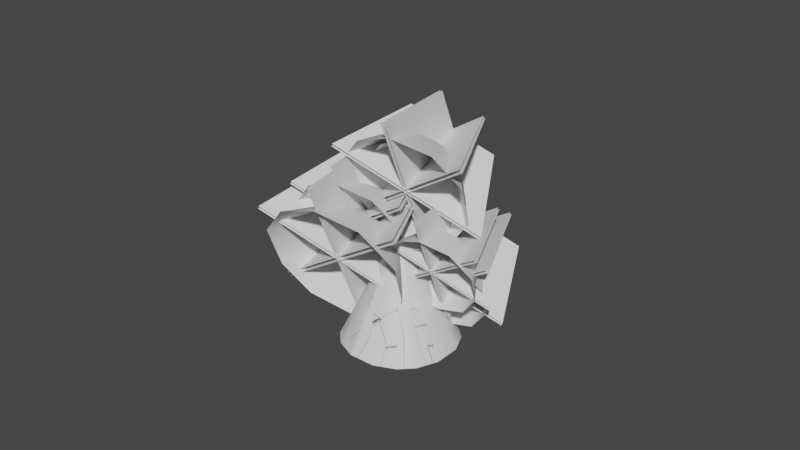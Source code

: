 # Source: fe_canopy_04_1.blend  (saved by Blender 3.0.42; exported with 4.5.12 LTS)
import bpy
from mathutils import Matrix  # noqa: F401  (used for matrix-valued properties, if any)

bpy.ops.wm.read_factory_settings(use_empty=True)
scene = bpy.context.scene
scene.name = 'Scene'

# ---- collections
col_0x07730ce8_gmdl = bpy.data.collections.new('0x07730CE8.gmdl'); scene.collection.children.link(col_0x07730ce8_gmdl)
col_0x07730ce8_gmdl_001 = bpy.data.collections.new('0x07730CE8.gmdl.001'); scene.collection.children.link(col_0x07730ce8_gmdl_001)

# ---- materials (node trees are filled in below, after node groups)
mat_mesh_5 = bpy.data.materials.new('Mesh-5')
mat_mesh_5.use_transparent_shadow = False

# ---- material node trees
mat_mesh_5.use_nodes = True; mat_mesh_5.node_tree.nodes.clear()
_N = mat_mesh_5.node_tree.nodes; _L = mat_mesh_5.node_tree.links
n0 = _N.new('ShaderNodeBsdfPrincipled'); n0.name = 'Principled BSDF'; n0.location = (10, 300)
n0.distribution = 'GGX'
n0.subsurface_method = 'RANDOM_WALK_SKIN'
n0.inputs[3].default_value = 1.45
n0.inputs[27].default_value = (0.0, 0.0, 0.0, 1.0)
n0.inputs[28].default_value = 1.0
n1 = _N.new('ShaderNodeOutputMaterial'); n1.name = 'Material Output'; n1.location = (300, 300)
_L.new(n0.outputs[0], n1.inputs[0])
n1.is_active_output = True

# ---- world
world_world = bpy.data.worlds.new('World'); scene.world = world_world
world_world.use_nodes = True; world_world.node_tree.nodes.clear()
_N = world_world.node_tree.nodes; _L = world_world.node_tree.links
n0 = _N.new('ShaderNodeOutputWorld'); n0.name = 'World Output'; n0.location = (300, 300)
n1 = _N.new('ShaderNodeBackground'); n1.name = 'Background'; n1.location = (10, 300)
n1.inputs[0].default_value = (0.05088, 0.05088, 0.05088, 1.0)
_L.new(n1.outputs[0], n0.inputs[0])
n0.is_active_output = True
world_world.color = (0.05088, 0.05088, 0.05088)
world_world.use_sun_shadow = False
world_world.sun_shadow_jitter_overblur = 0.0

# ---- meshes
me_model_0 = bpy.data.meshes.new('Model-0')
me_model_0.from_pydata([(-0.5587, 0.769, 0.0), (-0.3725, 0.5127, 0.6337), (-0.2203, 0.9156, 0.0), (-0.1469, 0.6104, 0.6337), (-0.769, 0.5587, 0.0), (-0.5127, 0.3725, 0.6337), (-0.9156, 0.2203, 0.0), (-0.6104, 0.1469, 0.6337), (-0.769, -0.5587, 0.0), (-0.5127, -0.3725, 0.6337), (-0.9156, -0.2203, 0.0), (-0.6104, -0.1469, 0.6337), (-0.5587, -0.769, 0.0), (-0.3725, -0.5127, 0.6337), (-0.2203, -0.9156, 0.0), (-0.1469, -0.6104, 0.6337), (0.5587, -0.769, 0.0), (0.3725, -0.5127, 0.6337), (0.2203, -0.9156, 0.0), (0.1469, -0.6104, 0.6337), (0.769, -0.5587, 0.0), (0.5127, -0.3725, 0.6337), (0.9156, -0.2203, 0.0), (0.6104, -0.1469, 0.6337), (0.769, 0.5587, 0.0), (0.5127, 0.3725, 0.6337), (0.9156, 0.2203, 0.0), (0.6104, 0.1469, 0.6337), (0.5587, 0.769, 0.0), (0.3725, 0.5127, 0.6337), (0.2203, 0.9156, 0.0), (0.1469, 0.6104, 0.6337), (-0.1862, 0.2563, 1.267), (-0.07344, 0.3052, 1.267), (-0.2563, 0.1862, 1.267), (-0.3052, 0.07343, 1.267), (-0.2563, -0.1862, 1.267), (-0.3052, -0.07343, 1.267), (-0.1862, -0.2563, 1.267), (-0.07343, -0.3052, 1.267), (0.1862, -0.2563, 1.267), (0.07343, -0.3052, 1.267), (0.2563, -0.1862, 1.267), (0.3052, -0.07343, 1.267), (0.2563, 0.1862, 1.267), (0.3052, 0.07344, 1.267), (0.1862, 0.2563, 1.267), (0.07343, 0.3052, 1.267), (-0.2203, 0.9156, 0.0), (0.2203, 0.9156, 0.0), (-0.5587, 0.769, 0.0), (0.5587, 0.769, 0.0), (0.769, 0.5587, 0.0), (0.9156, 0.2203, 0.0), (0.9156, -0.2203, 0.0), (0.769, -0.5587, 0.0), (0.5587, -0.769, 0.0), (0.2203, -0.9156, 0.0), (-0.2203, -0.9156, 0.0), (-0.5587, -0.769, 0.0), (-0.769, -0.5587, 0.0), (-0.9156, -0.2203, 0.0), (-0.769, 0.5587, 0.0), (-0.9156, 0.2203, 0.0), (-0.07344, 0.3052, 1.267), (-0.1862, 0.2563, 1.267), (-1.907e-06, 0.0, 1.901), (-0.2563, 0.1862, 1.267), (-0.3052, 0.07343, 1.267), (-0.3052, -0.07343, 1.267), (-0.2563, -0.1862, 1.267), (-0.1862, -0.2563, 1.267), (-0.07343, -0.3052, 1.267), (0.07343, -0.3052, 1.267), (0.1862, -0.2563, 1.267), (0.2563, -0.1862, 1.267), (0.3052, -0.07343, 1.267), (0.3052, 0.07344, 1.267), (0.2563, 0.1862, 1.267), (0.1862, 0.2563, 1.267), (0.07343, 0.3052, 1.267), (-0.3052, -0.07343, 1.267), (-0.2203, 0.9156, 0.0), (-0.1469, 0.6104, 0.6337), (-0.07344, 0.3052, 1.267)], [], [(0, 1, 2), (2, 1, 3), (0, 4, 1), (4, 5, 1), (4, 6, 5), (6, 7, 5), (8, 9, 10), (10, 9, 11), (8, 12, 9), (12, 13, 9), (12, 14, 13), (14, 15, 13), (16, 17, 18), (18, 17, 19), (16, 20, 17), (20, 21, 17), (20, 22, 21), (22, 23, 21), (24, 25, 26), (26, 25, 27), (24, 28, 25), (28, 29, 25), (28, 30, 29), (30, 31, 29), (1, 32, 3), (3, 32, 33), (1, 5, 32), (5, 34, 32), (5, 7, 34), (7, 35, 34), (9, 36, 11), (11, 36, 37), (9, 13, 36), (13, 38, 36), (13, 15, 38), (15, 39, 38), (17, 40, 19), (19, 40, 41), (17, 21, 40), (21, 42, 40), (21, 23, 42), (23, 43, 42), (25, 44, 27), (27, 44, 45), (25, 29, 44), (29, 46, 44), (29, 31, 46), (31, 47, 46), (48, 49, 50), (49, 51, 50), (51, 52, 50), (52, 53, 50), (53, 54, 50), (54, 55, 50), (55, 56, 50), (56, 57, 50), (57, 58, 50), (58, 59, 50), (59, 60, 50), (60, 61, 50), (50, 61, 62), (61, 63, 62), (64, 65, 66), (65, 67, 66), (67, 68, 66), (69, 70, 66), (70, 71, 66), (71, 72, 66), (73, 74, 66), (74, 75, 66), (75, 76, 66), (77, 78, 66), (78, 79, 66), (79, 80, 66), (6, 10, 7), (11, 7, 10), (7, 11, 35), (37, 35, 11), (66, 68, 81), (30, 82, 31), (83, 31, 82), (31, 83, 47), (84, 47, 83), (66, 80, 64), (22, 26, 23), (27, 23, 26), (23, 27, 43), (45, 43, 27), (66, 76, 77), (14, 18, 15), (19, 15, 18), (15, 19, 39), (41, 39, 19), (66, 72, 73)])
me_model_0.polygons.foreach_set('use_smooth', [True] * 94)
_uv = me_model_0.uv_layers.new(name='UVMap')
_uv.uv.foreach_set('vector', [0.1887, 0.0001559, 0.1887, 0.4942, 0.0001736, 0.0001297, 0.0001736, 0.0001297, 0.1887, 0.4942, 0.0001427, 0.4942, 0.1887, 0.0001559, 0.3389, 0.0001721, 0.1887, 0.4942, 0.3389, 0.0001721, 0.3389, 0.4942, 0.1887, 0.4942, 0.3389, 0.0001721, 0.5264, 0.0001835, 0.3389, 0.4942, 0.5264, 0.0001835, 0.5264, 0.4942, 0.3389, 0.4942, 0.9397, 0.0001722, 0.9397, 0.4942, 0.7522, 0.0001835, 0.7522, 0.0001835, 0.9397, 0.4942, 0.7522, 0.4942, 0.9397, 0.0001722, 1.09, 0.000156, 0.9397, 0.4942, 1.09, 0.000156, 1.09, 0.4942, 0.9397, 0.4942, 1.09, 0.000156, 1.277, 0.0001298, 1.09, 0.4942, 1.277, 0.0001298, 1.277, 0.4942, 1.09, 0.4942, 1.691, 6.965e-05, 1.691, 0.4941, 1.503, 9.581e-05, 1.503, 9.581e-05, 1.691, 0.4941, 1.503, 0.4942, 1.691, 6.965e-05, 1.841, 5.342e-05, 1.691, 0.4941, 1.841, 5.342e-05, 1.841, 0.4941, 1.691, 0.4941, 1.841, 5.342e-05, 2.028, 4.208e-05, 1.841, 0.4941, 2.028, 4.208e-05, 2.028, 0.4941, 1.841, 0.4941, 2.442, 5.338e-05, 2.442, 0.4941, 2.254, 4.208e-05, 2.254, 4.208e-05, 2.442, 0.4941, 2.254, 0.4941, 2.442, 5.338e-05, 2.592, 6.96e-05, 2.442, 0.4941, 2.592, 6.96e-05, 2.592, 0.4941, 2.442, 0.4941, 2.592, 6.96e-05, 2.779, 9.573e-05, 2.592, 0.4941, 2.779, 9.573e-05, 2.779, 0.4942, 2.592, 0.4941, 0.1887, 0.4942, 0.1886, 0.9885, 0.0001427, 0.4942, 0.0001427, 0.4942, 0.1886, 0.9885, 5.406e-05, 0.9885, 0.1887, 0.4942, 0.3389, 0.4942, 0.1886, 0.9885, 0.3389, 0.4942, 0.3388, 0.9885, 0.1886, 0.9885, 0.3389, 0.4942, 0.5264, 0.4942, 0.3388, 0.9885, 0.5264, 0.4942, 0.5264, 0.9885, 0.3388, 0.9885, 0.9397, 0.4942, 0.9398, 0.9885, 0.7522, 0.4942, 0.7522, 0.4942, 0.9398, 0.9885, 0.7522, 0.9885, 0.9397, 0.4942, 1.09, 0.4942, 0.9398, 0.9885, 1.09, 0.4942, 1.09, 0.9885, 0.9398, 0.9885, 1.09, 0.4942, 1.277, 0.4942, 1.09, 0.9885, 1.277, 0.4942, 1.277, 0.9885, 1.09, 0.9885, 1.691, 0.4941, 1.691, 0.9885, 1.503, 0.4942, 1.503, 0.4942, 1.691, 0.9885, 1.503, 0.9885, 1.691, 0.4941, 1.841, 0.4941, 1.691, 0.9885, 1.841, 0.4941, 1.841, 0.9885, 1.691, 0.9885, 1.841, 0.4941, 2.028, 0.4941, 1.841, 0.9885, 2.028, 0.4941, 2.028, 0.9885, 1.841, 0.9885, 2.442, 0.4941, 2.442, 0.9885, 2.254, 0.4941, 2.254, 0.4941, 2.442, 0.9885, 2.254, 0.9885, 2.442, 0.4941, 2.592, 0.4941, 2.442, 0.9885, 2.592, 0.4941, 2.592, 0.9885, 2.442, 0.9885, 2.592, 0.4941, 2.779, 0.4942, 2.592, 0.9885, 2.779, 0.4942, 2.779, 0.9885, 2.592, 0.9885, 0.9533, 0.02894, 0.8835, 0.02892, 0.0815, 0.02896, 0.8835, 0.02892, 0.8254, 0.02891, 0.0815, 0.02896, 0.8254, 0.02891, 0.7789, 0.0289, 0.0815, 0.02896, 0.7789, 0.0289, 0.7209, 0.02889, 0.0815, 0.02896, 0.7209, 0.02889, 0.651, 0.02889, 0.0815, 0.02896, 0.651, 0.02889, 0.5929, 0.0289, 0.0815, 0.02896, 0.5929, 0.0289, 0.5464, 0.02891, 0.0815, 0.02896, 0.5464, 0.02891, 0.4884, 0.02892, 0.0815, 0.02896, 0.4884, 0.02892, 0.4185, 0.02894, 0.0815, 0.02896, 0.4185, 0.02894, 0.3604, 0.02896, 0.0815, 0.02896, 0.3604, 0.02896, 0.314, 0.02897, 0.0815, 0.02896, 0.314, 0.02897, 0.2559, 0.02897, 0.0815, 0.02896, 0.0815, 0.02896, 0.2559, 0.02897, 0.128, 0.02897, 0.2559, 0.02897, 0.186, 0.02897, 0.128, 0.02897, 2.243, 0.9662, 2.429, 0.9662, 1.441, 1.743, 2.429, 0.9662, 2.578, 0.9662, 1.441, 1.743, 2.578, 0.9662, 2.764, 0.9662, 1.441, 1.743, 0.008503, 0.9662, 0.1945, 0.9662, 1.441, 1.743, 0.1945, 0.9662, 0.3434, 0.9662, 1.441, 1.743, 0.3434, 0.9662, 0.5294, 0.9662, 1.441, 1.743, 0.7533, 0.9662, 0.9393, 0.9661, 1.441, 1.743, 0.9393, 0.9661, 1.088, 0.9661, 1.441, 1.743, 1.088, 0.9661, 1.274, 0.9661, 1.441, 1.743, 1.498, 0.9661, 1.684, 0.9661, 1.441, 1.743, 1.684, 0.9661, 1.833, 0.9661, 1.441, 1.743, 1.833, 0.9661, 2.019, 0.9662, 1.441, 1.743, 0.5264, 0.0001835, 0.7522, 0.0001835, 0.5264, 0.4942, 0.7522, 0.4942, 0.5264, 0.4942, 0.7522, 0.0001835, 0.5264, 0.4942, 0.7522, 0.4942, 0.5264, 0.9885, 0.7522, 0.9885, 0.5264, 0.9885, 0.7522, 0.4942, 1.441, 1.743, 2.764, 0.9662, 2.988, 0.9662, 2.779, 9.573e-05, 3.0, 0.0001297, 2.779, 0.4942, 3.0, 0.4942, 2.779, 0.4942, 3.0, 0.0001297, 2.779, 0.4942, 3.0, 0.4942, 2.779, 0.9885, 3.0, 0.9885, 2.779, 0.9885, 3.0, 0.4942, 1.441, 1.743, 2.019, 0.9662, 2.243, 0.9662, 2.028, 4.208e-05, 2.254, 4.208e-05, 2.028, 0.4941, 2.254, 0.4941, 2.028, 0.4941, 2.254, 4.208e-05, 2.028, 0.4941, 2.254, 0.4941, 2.028, 0.9885, 2.254, 0.9885, 2.028, 0.9885, 2.254, 0.4941, 1.441, 1.743, 1.274, 0.9661, 1.498, 0.9661, 1.277, 0.0001298, 1.503, 9.581e-05, 1.277, 0.4942, 1.503, 0.4942, 1.277, 0.4942, 1.503, 9.581e-05, 1.277, 0.4942, 1.503, 0.4942, 1.277, 0.9885, 1.503, 0.9885, 1.277, 0.9885, 1.503, 0.4942, 1.441, 1.743, 0.5294, 0.9662, 0.7533, 0.9662])
me_model_0.materials.append(mat_mesh_5)
me_model_0.use_remesh_fix_poles = True
me_model_0.use_remesh_preserve_attributes = False
me_model_0.update()
me_0x07730ce8_gmdl = bpy.data.meshes.new('0x07730CE8.gmdl')
me_0x07730ce8_gmdl.from_pydata([(0.5043, 0.548, 0.4781), (0.5315, 0.6142, 0.3865), (0.2625, 0.3925, 0.1357), (0.2242, 0.2526, 0.2304), (0.6706, 0.5257, 0.3606), (0.5902, 0.4577, 0.4713), (0.3681, 0.2476, 0.1563), (0.2162, 0.9918, 1.213), (0.1709, 0.9548, 1.217), (0.2096, 0.9562, 1.238), (1.574, 0.4068, 0.9412), (1.568, 0.49, 0.9455), (1.526, 0.451, 0.9806), (1.508, 1.816, 1.803), (1.467, 1.836, 1.796), (1.478, 1.804, 1.82), (-0.1235, -0.1417, -0.08939), (-0.08532, -0.04068, 0.08877), (-0.08929, 0.06145, -0.1205), (0.5315, 0.6142, 0.3865), (0.8329, 0.9934, 0.5599), (0.9421, 0.8758, 0.5509), (0.6706, 0.5257, 0.3606), (0.8548, 0.8836, 0.6561), (0.6646, 0.5362, 0.5827), (0.07789, -0.09231, -0.06911), (0.5043, 0.548, 0.4781), (0.287, 0.6892, 0.6601), (0.3871, 0.7694, 0.6523), (0.5043, 0.548, 0.4781), (0.3885, 0.6732, 0.7288), (0.9745, 0.3214, 0.567), (1.014, 0.428, 0.5153), (0.9948, 0.4277, 0.6235), (1.014, 0.428, 0.5153), (0.9745, 0.3214, 0.567), (0.5902, 0.4577, 0.4713), (1.196, 1.449, 0.87), (1.31, 1.341, 0.891), (1.201, 1.336, 0.9687), (0.1891, 0.8495, 0.9009), (0.2854, 0.9281, 0.8927), (0.287, 0.6892, 0.6601), (0.2712, 0.8523, 0.9462), (0.2854, 0.9281, 0.8927), (1.358, 0.4396, 0.6613), (1.352, 0.3378, 0.7209), (1.314, 0.4332, 0.742), (1.352, 0.3378, 0.7209), (1.374, 1.697, 1.237), (1.479, 1.643, 1.256), (1.401, 1.615, 1.298), (0.1891, 0.8495, 0.9009), (1.314, 0.4332, 0.742), (-0.08929, 0.06145, -0.1205), (0.2326, 1.499, 1.132), (0.554, 1.338, 1.097), (0.2101, 0.9385, 1.459), (0.4757, 0.4616, 1.001), (0.1614, 0.3795, 1.007), (-0.1697, 0.51, 1.04), (-0.3536, 0.7965, 1.081), (-0.1283, 1.419, 1.142), (-0.3415, 1.153, 1.122), (0.7368, 1.053, 1.055), (0.7084, 0.7185, 1.018), (0.2136, 0.9354, 1.517), (-0.1796, 0.4946, 1.097), (0.151, 0.348, 1.055), (-0.3518, 1.153, 1.176), (-0.3631, 0.7973, 1.148), (0.5428, 1.338, 1.138), (0.7255, 1.053, 1.095), (-0.1396, 1.42, 1.183), (0.2214, 1.499, 1.172), (0.6972, 0.7188, 1.058), (0.4649, 0.4459, 1.045), (-0.365, 0.3444, 0.502), (0.1264, 0.1243, 0.4506), (0.9683, 0.646, 0.4674), (0.5941, 0.2403, 0.4408), (0.7307, 1.599, 0.5922), (0.9824, 1.163, 0.5273), (-0.3028, 1.715, 0.6599), (0.2394, 1.85, 0.6457), (-0.6207, 1.296, 0.6257), (-0.6663, 0.766, 0.5654), (-0.3028, 1.715, 0.6599), (-0.6207, 1.296, 0.6257), (0.2394, 1.85, 0.6457), (0.7307, 1.599, 0.5922), (0.9824, 1.163, 0.5273), (0.9683, 0.646, 0.4674), (0.5941, 0.2403, 0.4408), (0.1264, 0.1243, 0.4506), (-0.6663, 0.766, 0.5654), (-0.365, 0.3444, 0.502), (0.7483, 1.438, 1.98), (0.9624, 1.892, 0.6543), (-0.6594, 0.1599, 0.5706), (-0.2728, 0.3477, 1.927), (0.7738, 1.414, 1.977), (-0.247, 0.3238, 1.924), (-0.6184, 0.1219, 0.5649), (1.003, 1.854, 0.6485), (0.04185, 1.595, 2.033), (-0.1292, 2.147, 0.7371), (0.4507, -0.1412, 0.482), (0.4067, 0.1548, 1.872), (0.07564, 1.604, 2.032), (0.441, 0.1636, 1.872), (0.5051, -0.1271, 0.4811), (-0.07479, 2.161, 0.7361), (-0.4524, 1.011, 2.004), (-0.9274, 1.242, 0.6946), (1.289, 0.7454, 0.5207), (0.9431, 0.6985, 1.895), (-0.4446, 1.045, 2.007), (0.9509, 0.7329, 1.898), (1.302, 0.8, 0.5257), (-0.915, 1.297, 0.6996), (1.556, 2.267, 1.689), (1.845, 2.122, 1.658), (1.452, 1.767, 1.905), (1.774, 1.334, 1.571), (1.492, 1.26, 1.577), (1.194, 1.377, 1.606), (1.028, 1.635, 1.643), (1.231, 2.196, 1.698), (1.039, 1.956, 1.68), (2.009, 1.866, 1.619), (1.984, 1.565, 1.586), (1.455, 1.764, 1.952), (1.185, 1.363, 1.657), (1.482, 1.231, 1.62), (1.03, 1.956, 1.728), (1.02, 1.636, 1.703), (1.835, 2.122, 1.694), (1.999, 1.866, 1.656), (1.221, 2.196, 1.735), (1.545, 2.267, 1.725), (1.974, 1.565, 1.622), (1.765, 1.32, 1.611), (0.9263, 1.204, 1.177), (1.399, 0.9924, 1.128), (2.209, 1.494, 1.144), (1.849, 1.104, 1.119), (1.98, 2.411, 1.264), (2.222, 1.991, 1.202), (0.9862, 2.523, 1.329), (1.508, 2.653, 1.316), (0.6804, 2.119, 1.296), (0.6365, 1.61, 1.238), (0.9862, 2.523, 1.329), (0.6804, 2.119, 1.296), (1.508, 2.653, 1.316), (1.98, 2.411, 1.264), (2.222, 1.991, 1.202), (2.209, 1.494, 1.144), (1.849, 1.104, 1.119), (1.399, 0.9924, 1.128), (0.6365, 1.61, 1.238), (0.9263, 1.204, 1.177), (1.885, 2.169, 2.325), (2.116, 2.602, 1.253), (0.6918, 1.081, 1.179), (1.062, 1.29, 2.282), (1.906, 2.15, 2.322), (1.083, 1.271, 2.28), (0.7279, 1.048, 1.174), (2.152, 2.569, 1.248), (1.316, 2.296, 2.367), (1.158, 2.826, 1.326), (1.667, 0.8165, 1.102), (1.61, 1.135, 2.238), (1.343, 2.303, 2.367), (1.638, 1.142, 2.238), (1.715, 0.8289, 1.101), (1.205, 2.839, 1.325), (0.9177, 1.825, 2.344), (0.4564, 2.032, 1.288), (2.403, 1.595, 1.136), (2.042, 1.573, 2.256), (0.924, 1.853, 2.347), (2.049, 1.601, 2.259), (2.414, 1.643, 1.14), (0.4674, 2.08, 1.293), (1.556, 1.264, 0.5256), (2.014, 1.034, 0.4764), (1.568, 0.5146, 1.068), (1.902, -0.2153, 0.3387), (1.454, -0.3324, 0.3479), (0.982, -0.1463, 0.394), (0.7197, 0.2623, 0.4534), (1.041, 1.15, 0.5405), (0.737, 0.7704, 0.5113), (2.275, 0.6277, 0.4156), (2.234, 0.151, 0.3627), (1.572, 0.5108, 1.141), (0.9679, -0.1682, 0.4758), (1.439, -0.3774, 0.4161), (0.7223, 0.7711, 0.5878), (0.7063, 0.2633, 0.5488), (1.998, 1.034, 0.534), (2.258, 0.6281, 0.4732), (1.025, 1.151, 0.5981), (1.54, 1.264, 0.5832), (2.218, 0.1514, 0.4202), (1.887, -0.2377, 0.4016), (0.7778, -0.322, -0.1631), (1.462, -0.6285, -0.2347), (2.635, 0.09809, -0.2114), (2.113, -0.467, -0.2483), (2.304, 1.425, -0.03744), (2.654, 0.8176, -0.1279), (0.8645, 1.587, 0.05676), (1.619, 1.775, 0.03705), (0.4218, 1.003, 0.009121), (0.3582, 0.2653, -0.07479), (0.8645, 1.587, 0.05676), (0.4218, 1.003, 0.009121), (1.619, 1.775, 0.03706), (2.304, 1.425, -0.03744), (2.654, 0.8176, -0.1279), (2.635, 0.09809, -0.2114), (2.113, -0.467, -0.2483), (1.462, -0.6285, -0.2347), (0.3582, 0.2653, -0.07479), (0.7778, -0.322, -0.1631), (2.243, 1.141, 1.721), (2.531, 1.732, 0.05848), (0.4593, -0.4795, -0.04836), (0.962, -0.2267, 1.655), (2.275, 1.112, 1.717), (0.9944, -0.2567, 1.651), (0.5117, -0.528, -0.05566), (2.583, 1.684, 0.05118), (1.357, 1.339, 1.788), (1.136, 2.058, 0.1642), (1.877, -0.864, -0.1615), (1.815, -0.4688, 1.586), (1.399, 1.35, 1.787), (1.858, -0.4577, 1.585), (1.946, -0.8461, -0.1627), (1.206, 2.076, 0.163), (0.7367, 0.6062, 1.752), (0.1169, 0.9029, 0.11), (2.948, 0.2683, -0.1121), (2.488, 0.2135, 1.614), (0.7465, 0.6488, 1.756), (2.498, 0.2566, 1.618), (2.964, 0.3379, -0.1057), (0.1329, 0.9725, 0.1164)], [], [(3, 0, 2), (0, 1, 2), (4, 5, 6), (6, 2, 4), (1, 4, 2), (7, 8, 9), (10, 11, 12), (13, 14, 15), (16, 17, 18), (19, 20, 22), (20, 21, 22), (22, 21, 24), (21, 23, 24), (19, 24, 20), (24, 23, 20), (16, 18, 25), (16, 25, 17), (28, 19, 27), (19, 26, 27), (24, 30, 29), (29, 30, 27), (19, 28, 24), (28, 30, 24), (31, 22, 32), (22, 24, 34), (24, 33, 34), (36, 35, 24), (35, 33, 24), (38, 21, 37), (21, 20, 37), (37, 20, 39), (20, 23, 39), (21, 38, 23), (38, 39, 23), (27, 40, 28), (28, 40, 41), (30, 43, 42), (42, 43, 40), (28, 44, 30), (44, 43, 30), (31, 32, 46), (32, 45, 46), (32, 33, 45), (33, 47, 45), (31, 48, 33), (48, 47, 33), (38, 37, 50), (37, 49, 50), (37, 39, 49), (39, 51, 49), (50, 51, 38), (38, 51, 39), (41, 40, 7), (40, 8, 7), (43, 9, 52), (52, 9, 8), (43, 44, 9), (44, 7, 9), (45, 11, 46), (46, 11, 10), (45, 47, 11), (47, 12, 11), (46, 10, 53), (10, 12, 53), (50, 49, 13), (49, 14, 13), (49, 51, 14), (51, 15, 14), (51, 50, 15), (50, 13, 15), (2, 18, 3), (3, 18, 17), (6, 3, 25), (3, 17, 25), (2, 6, 54), (6, 25, 54), (3, 5, 0), (36, 24, 26), (36, 22, 31), (6, 5, 3), (55, 56, 57), (57, 58, 59), (60, 61, 57), (62, 57, 63), (57, 64, 65), (66, 67, 68), (69, 70, 66), (71, 66, 72), (73, 66, 74), (75, 66, 76), (78, 68, 77), (67, 77, 68), (80, 79, 76), (79, 75, 76), (82, 81, 72), (81, 71, 72), (84, 83, 74), (83, 73, 74), (86, 70, 85), (85, 70, 69), (88, 87, 63), (87, 62, 63), (89, 90, 55), (90, 56, 55), (92, 65, 91), (65, 64, 91), (94, 59, 93), (59, 58, 93), (96, 95, 60), (95, 61, 60), (74, 66, 71), (81, 84, 71), (84, 74, 71), (62, 55, 57), (87, 89, 62), (89, 55, 62), (73, 69, 66), (85, 69, 83), (83, 69, 73), (63, 57, 61), (95, 88, 61), (88, 63, 61), (66, 70, 67), (77, 67, 86), (70, 86, 67), (59, 60, 57), (96, 60, 94), (60, 59, 94), (76, 66, 68), (80, 76, 78), (76, 68, 78), (72, 66, 75), (79, 82, 75), (82, 72, 75), (57, 65, 58), (93, 58, 92), (58, 65, 92), (57, 56, 64), (91, 64, 90), (64, 56, 90), (97, 98, 100), (98, 99, 100), (101, 102, 104), (102, 103, 104), (105, 106, 108), (106, 107, 108), (109, 110, 112), (110, 111, 112), (113, 114, 116), (114, 115, 116), (117, 118, 120), (118, 119, 120), (121, 122, 123), (123, 124, 125), (126, 127, 123), (128, 123, 129), (123, 130, 131), (132, 133, 134), (135, 136, 132), (137, 132, 138), (139, 132, 140), (141, 132, 142), (144, 134, 143), (133, 143, 134), (145, 141, 146), (141, 142, 146), (148, 147, 138), (147, 137, 138), (150, 149, 140), (149, 139, 140), (152, 136, 151), (151, 136, 135), (154, 153, 129), (153, 128, 129), (156, 122, 155), (155, 122, 121), (158, 131, 157), (131, 130, 157), (160, 125, 159), (125, 124, 159), (162, 161, 126), (161, 127, 126), (140, 132, 137), (147, 150, 137), (150, 140, 137), (128, 121, 123), (153, 155, 128), (155, 121, 128), (139, 135, 132), (151, 135, 149), (149, 135, 139), (129, 123, 127), (161, 154, 127), (154, 129, 127), (132, 136, 133), (143, 133, 152), (136, 152, 133), (125, 126, 123), (160, 162, 125), (162, 126, 125), (142, 132, 134), (146, 142, 144), (142, 134, 144), (138, 132, 141), (145, 148, 141), (148, 138, 141), (123, 131, 124), (159, 124, 158), (124, 131, 158), (123, 122, 130), (157, 130, 156), (130, 122, 156), (163, 164, 166), (164, 165, 166), (167, 168, 170), (168, 169, 170), (171, 172, 174), (172, 173, 174), (175, 176, 178), (176, 177, 178), (179, 180, 182), (180, 181, 182), (183, 184, 186), (184, 185, 186), (187, 188, 189), (189, 190, 191), (192, 193, 189), (194, 189, 195), (189, 196, 197), (198, 199, 200), (201, 202, 198), (203, 198, 204), (205, 198, 206), (207, 198, 208), (210, 200, 209), (199, 209, 200), (211, 207, 212), (207, 208, 212), (214, 213, 204), (213, 203, 204), (216, 215, 206), (215, 205, 206), (218, 202, 217), (217, 202, 201), (220, 219, 195), (219, 194, 195), (222, 188, 221), (221, 188, 187), (224, 197, 223), (197, 196, 223), (226, 191, 225), (191, 190, 225), (228, 227, 192), (227, 193, 192), (206, 198, 203), (213, 216, 203), (216, 206, 203), (194, 187, 189), (219, 221, 194), (221, 187, 194), (205, 201, 198), (217, 201, 215), (215, 201, 205), (195, 189, 193), (227, 220, 193), (220, 195, 193), (198, 202, 199), (209, 199, 218), (202, 218, 199), (191, 192, 189), (226, 228, 191), (228, 192, 191), (208, 198, 200), (212, 208, 210), (208, 200, 210), (204, 198, 207), (211, 214, 207), (214, 204, 207), (189, 197, 190), (225, 190, 224), (190, 197, 224), (189, 188, 196), (223, 196, 222), (196, 188, 222), (229, 230, 232), (230, 231, 232), (233, 234, 236), (234, 235, 236), (237, 238, 240), (238, 239, 240), (241, 242, 244), (242, 243, 244), (245, 246, 248), (246, 247, 248), (249, 250, 252), (250, 251, 252)])
me_0x07730ce8_gmdl.polygons.foreach_set('use_smooth', [True] * 296)
_uv = me_0x07730ce8_gmdl.uv_layers.new(name='UVMap')
_uv.uv.foreach_set('vector', [0.1154, -0.8363, 0.1225, -0.8558, 0.1241, -0.8334, 0.1225, -0.8558, 0.1311, -0.8549, 0.1241, -0.8334, 0.128, -0.8555, 0.1261, -0.8556, 0.1214, -0.8349, 0.1214, -0.8349, 0.1241, -0.8334, 0.128, -0.8555, 0.1311, -0.8549, 0.128, -0.8555, 0.1241, -0.8334, 0.07082, -0.8433, 0.06971, -0.841, 0.06942, -0.8427, 0.06008, -0.8317, 0.06111, -0.8339, 0.06012, -0.8343, 0.107, -0.9269, 0.1081, -0.9275, 0.106, -0.9269, 0.09398, -0.8101, 0.09602, -0.821, 0.1039, -0.811, 0.1023, -0.8338, 0.1098, -0.8592, 0.09971, -0.8319, 0.1098, -0.8592, 0.1084, -0.8571, 0.09971, -0.8319, 0.09971, -0.8319, 0.1084, -0.8571, 0.09374, -0.837, 0.1084, -0.8571, 0.1048, -0.8577, 0.09374, -0.837, 0.1023, -0.8338, 0.09374, -0.837, 0.1098, -0.8592, 0.09374, -0.837, 0.1048, -0.8577, 0.1098, -0.8592, 0.09398, -0.8101, 0.1039, -0.811, 0.1023, -0.8151, 0.09398, -0.8101, 0.1023, -0.8151, 0.09602, -0.821, 0.09115, -0.8362, 0.1023, -0.8338, 0.08886, -0.8315, 0.1023, -0.8338, 0.09586, -0.828, 0.08886, -0.8315, 0.09374, -0.837, 0.08752, -0.8355, 0.09586, -0.828, 0.09586, -0.828, 0.08752, -0.8355, 0.08886, -0.8315, 0.1023, -0.8338, 0.09115, -0.8362, 0.09374, -0.837, 0.09115, -0.8362, 0.08752, -0.8355, 0.09374, -0.837, 0.08249, -0.8265, 0.09971, -0.8319, 0.08353, -0.8303, 0.09971, -0.8319, 0.09374, -0.837, 0.08353, -0.8303, 0.09374, -0.837, 0.08175, -0.8306, 0.08353, -0.8303, 0.09839, -0.8306, 0.08249, -0.8265, 0.09374, -0.837, 0.08249, -0.8265, 0.08175, -0.8306, 0.09374, -0.837, 0.1097, -0.8872, 0.1084, -0.8571, 0.1119, -0.8888, 0.1084, -0.8571, 0.1098, -0.8592, 0.1119, -0.8888, 0.1119, -0.8888, 0.1098, -0.8592, 0.1074, -0.8873, 0.1098, -0.8592, 0.1048, -0.8577, 0.1074, -0.8873, 0.1084, -0.8571, 0.1097, -0.8872, 0.1048, -0.8577, 0.1097, -0.8872, 0.1074, -0.8873, 0.1048, -0.8577, 0.08886, -0.8315, 0.07914, -0.8358, 0.09115, -0.8362, 0.09115, -0.8362, 0.07914, -0.8358, 0.08102, -0.8396, 0.08752, -0.8355, 0.07866, -0.8387, 0.08886, -0.8315, 0.08886, -0.8315, 0.07866, -0.8387, 0.07914, -0.8358, 0.09115, -0.8362, 0.08102, -0.8396, 0.08752, -0.8355, 0.08102, -0.8396, 0.07866, -0.8387, 0.08752, -0.8355, 0.08249, -0.8265, 0.08353, -0.8303, 0.07005, -0.8273, 0.08353, -0.8303, 0.07158, -0.8305, 0.07005, -0.8273, 0.08353, -0.8303, 0.08175, -0.8306, 0.07158, -0.8305, 0.08175, -0.8306, 0.07015, -0.8309, 0.07158, -0.8305, 0.08249, -0.8265, 0.07005, -0.8273, 0.08175, -0.8306, 0.07005, -0.8273, 0.07015, -0.8309, 0.08175, -0.8306, 0.1097, -0.8872, 0.1119, -0.8888, 0.1092, -0.9091, 0.1119, -0.8888, 0.111, -0.9102, 0.1092, -0.9091, 0.1119, -0.8888, 0.1074, -0.8873, 0.111, -0.9102, 0.1074, -0.8873, 0.1077, -0.9092, 0.111, -0.9102, 0.1092, -0.9091, 0.1077, -0.9092, 0.1097, -0.8872, 0.1097, -0.8872, 0.1077, -0.9092, 0.1074, -0.8873, 0.08102, -0.8396, 0.07914, -0.8358, 0.07082, -0.8433, 0.07914, -0.8358, 0.06971, -0.841, 0.07082, -0.8433, 0.07866, -0.8387, 0.06942, -0.8427, 0.07914, -0.8358, 0.07914, -0.8358, 0.06942, -0.8427, 0.06971, -0.841, 0.07866, -0.8387, 0.08102, -0.8396, 0.06942, -0.8427, 0.08102, -0.8396, 0.07082, -0.8433, 0.06942, -0.8427, 0.07158, -0.8305, 0.06111, -0.8339, 0.07005, -0.8273, 0.07005, -0.8273, 0.06111, -0.8339, 0.06008, -0.8317, 0.07158, -0.8305, 0.07015, -0.8309, 0.06111, -0.8339, 0.07015, -0.8309, 0.06012, -0.8343, 0.06111, -0.8339, 0.07005, -0.8273, 0.06008, -0.8317, 0.07015, -0.8309, 0.06008, -0.8317, 0.06012, -0.8343, 0.07015, -0.8309, 0.1092, -0.9091, 0.111, -0.9102, 0.107, -0.9269, 0.111, -0.9102, 0.1081, -0.9275, 0.107, -0.9269, 0.111, -0.9102, 0.1077, -0.9092, 0.1081, -0.9275, 0.1077, -0.9092, 0.106, -0.9269, 0.1081, -0.9275, 0.1077, -0.9092, 0.1092, -0.9091, 0.106, -0.9269, 0.1092, -0.9091, 0.107, -0.9269, 0.106, -0.9269, 0.1241, -0.8334, 0.1039, -0.811, 0.1154, -0.8363, 0.1154, -0.8363, 0.1039, -0.811, 0.09602, -0.821, 0.1214, -0.8349, 0.1154, -0.8363, 0.1023, -0.8151, 0.1154, -0.8363, 0.09602, -0.821, 0.1023, -0.8151, 0.1241, -0.8334, 0.1214, -0.8349, 0.1039, -0.811, 0.1214, -0.8349, 0.1023, -0.8151, 0.1039, -0.811, 0.1154, -0.8363, 0.1261, -0.8556, 0.1225, -0.8558, 0.09839, -0.8306, 0.09374, -0.837, 0.09586, -0.828, 0.09839, -0.8306, 0.09971, -0.8319, 0.08249, -0.8265, 0.1214, -0.8349, 0.1261, -0.8556, 0.1154, -0.8363, 0.1619, -0.92, 0.1773, -0.9197, 0.1676, -0.8967, 0.1676, -0.8967, 0.1894, -0.8819, 0.1773, -0.8731, 0.1622, -0.8731, 0.1484, -0.8814, 0.1676, -0.8967, 0.1478, -0.9116, 0.1676, -0.8967, 0.1442, -0.8966, 0.1676, -0.8967, 0.1894, -0.9103, 0.1929, -0.8959, 0.0501, -0.7754, 0.04508, -0.7504, 0.06041, -0.7505, 0.02637, -0.7752, 0.03099, -0.7601, 0.0501, -0.7754, 0.05981, -0.7982, 0.0501, -0.7754, 0.0724, -0.7893, 0.03048, -0.7902, 0.0501, -0.7754, 0.04438, -0.7991, 0.07529, -0.7745, 0.0501, -0.7754, 0.07277, -0.7594, 0.06957, -0.7284, 0.06041, -0.7505, 0.03886, -0.7271, 0.04508, -0.7504, 0.03886, -0.7271, 0.06041, -0.7505, 0.09425, -0.7451, 0.1005, -0.7737, 0.07277, -0.7594, 0.1005, -0.7737, 0.07529, -0.7745, 0.07277, -0.7594, 0.09422, -0.8031, 0.06952, -0.8211, 0.0724, -0.7893, 0.06952, -0.8211, 0.05981, -0.7982, 0.0724, -0.7893, 0.03819, -0.8227, 0.01087, -0.8051, 0.04438, -0.7991, 0.01087, -0.8051, 0.03048, -0.7902, 0.04438, -0.7991, 0.01189, -0.7448, 0.03099, -0.7601, 0.002155, -0.775, 0.002155, -0.775, 0.03099, -0.7601, 0.02637, -0.7752, 0.1205, -0.8963, 0.1281, -0.9265, 0.1442, -0.8966, 0.1281, -0.9265, 0.1478, -0.9116, 0.1442, -0.8966, 0.1558, -0.9431, 0.1871, -0.9427, 0.1619, -0.92, 0.1871, -0.9427, 0.1773, -0.9197, 0.1619, -0.92, 0.2182, -0.895, 0.1929, -0.8959, 0.2108, -0.9239, 0.1929, -0.8959, 0.1894, -0.9103, 0.2108, -0.9239, 0.1871, -0.8496, 0.1773, -0.8731, 0.2108, -0.867, 0.1773, -0.8731, 0.1894, -0.8819, 0.2108, -0.867, 0.1565, -0.8493, 0.1292, -0.8661, 0.1622, -0.8731, 0.1292, -0.8661, 0.1484, -0.8814, 0.1622, -0.8731, 0.04438, -0.7991, 0.0501, -0.7754, 0.05981, -0.7982, 0.06952, -0.8211, 0.03819, -0.8227, 0.05981, -0.7982, 0.03819, -0.8227, 0.04438, -0.7991, 0.05981, -0.7982, 0.1478, -0.9116, 0.1619, -0.92, 0.1676, -0.8967, 0.1281, -0.9265, 0.1558, -0.9431, 0.1478, -0.9116, 0.1558, -0.9431, 0.1619, -0.92, 0.1478, -0.9116, 0.03048, -0.7902, 0.02637, -0.7752, 0.0501, -0.7754, 0.002155, -0.775, 0.02637, -0.7752, 0.01087, -0.8051, 0.01087, -0.8051, 0.02637, -0.7752, 0.03048, -0.7902, 0.1442, -0.8966, 0.1676, -0.8967, 0.1484, -0.8814, 0.1292, -0.8661, 0.1205, -0.8963, 0.1484, -0.8814, 0.1205, -0.8963, 0.1442, -0.8966, 0.1484, -0.8814, 0.0501, -0.7754, 0.03099, -0.7601, 0.04508, -0.7504, 0.03886, -0.7271, 0.04508, -0.7504, 0.01189, -0.7448, 0.03099, -0.7601, 0.01189, -0.7448, 0.04508, -0.7504, 0.1773, -0.8731, 0.1622, -0.8731, 0.1676, -0.8967, 0.1565, -0.8493, 0.1622, -0.8731, 0.1871, -0.8496, 0.1622, -0.8731, 0.1773, -0.8731, 0.1871, -0.8496, 0.07277, -0.7594, 0.0501, -0.7754, 0.06041, -0.7505, 0.09425, -0.7451, 0.07277, -0.7594, 0.06957, -0.7284, 0.07277, -0.7594, 0.06041, -0.7505, 0.06957, -0.7284, 0.0724, -0.7893, 0.0501, -0.7754, 0.07529, -0.7745, 0.1005, -0.7737, 0.09422, -0.8031, 0.07529, -0.7745, 0.09422, -0.8031, 0.0724, -0.7893, 0.07529, -0.7745, 0.1676, -0.8967, 0.1929, -0.8959, 0.1894, -0.8819, 0.2108, -0.867, 0.1894, -0.8819, 0.2182, -0.895, 0.1894, -0.8819, 0.1929, -0.8959, 0.2182, -0.895, 0.1676, -0.8967, 0.1773, -0.9197, 0.1894, -0.9103, 0.2108, -0.9239, 0.1894, -0.9103, 0.1871, -0.9427, 0.1894, -0.9103, 0.1773, -0.9197, 0.1871, -0.9427, 0.004446, -0.8538, 0.004446, -0.9436, 0.09377, -0.8538, 0.004446, -0.9436, 0.09377, -0.9436, 0.09377, -0.8538, 0.1285, -0.7273, 0.2178, -0.7273, 0.1285, -0.8171, 0.2178, -0.7273, 0.2178, -0.8171, 0.1285, -0.8171, 0.004446, -0.8538, 0.004446, -0.9436, 0.09377, -0.8538, 0.004446, -0.9436, 0.09377, -0.9436, 0.09377, -0.8538, 0.1285, -0.7273, 0.2178, -0.7273, 0.1285, -0.8171, 0.2178, -0.7273, 0.2178, -0.8171, 0.1285, -0.8171, 0.1285, -0.7273, 0.1285, -0.8171, 0.2178, -0.7273, 0.1285, -0.8171, 0.2178, -0.8171, 0.2178, -0.7273, 0.004446, -0.8538, 0.09377, -0.8538, 0.004446, -0.9436, 0.09377, -0.8538, 0.09377, -0.9436, 0.004446, -0.9436, 0.1619, -0.92, 0.1773, -0.9197, 0.1676, -0.8967, 0.1676, -0.8967, 0.1894, -0.8819, 0.1773, -0.8731, 0.1622, -0.8731, 0.1484, -0.8814, 0.1676, -0.8967, 0.1478, -0.9116, 0.1676, -0.8967, 0.1442, -0.8966, 0.1676, -0.8967, 0.1894, -0.9103, 0.1929, -0.8959, 0.0501, -0.7754, 0.04508, -0.7504, 0.06041, -0.7505, 0.02637, -0.7752, 0.03099, -0.7601, 0.0501, -0.7754, 0.05981, -0.7982, 0.0501, -0.7754, 0.0724, -0.7893, 0.03048, -0.7902, 0.0501, -0.7754, 0.04438, -0.7991, 0.07529, -0.7745, 0.0501, -0.7754, 0.07277, -0.7594, 0.06957, -0.7284, 0.06041, -0.7505, 0.03886, -0.7271, 0.04508, -0.7504, 0.03886, -0.7271, 0.06041, -0.7505, 0.1005, -0.7737, 0.07529, -0.7745, 0.09425, -0.7451, 0.07529, -0.7745, 0.07277, -0.7594, 0.09425, -0.7451, 0.09422, -0.8031, 0.06952, -0.8211, 0.0724, -0.7893, 0.06952, -0.8211, 0.05981, -0.7982, 0.0724, -0.7893, 0.03819, -0.8227, 0.01087, -0.8051, 0.04438, -0.7991, 0.01087, -0.8051, 0.03048, -0.7902, 0.04438, -0.7991, 0.01189, -0.7448, 0.03099, -0.7601, 0.002155, -0.775, 0.002155, -0.775, 0.03099, -0.7601, 0.02637, -0.7752, 0.1205, -0.8963, 0.1281, -0.9265, 0.1442, -0.8966, 0.1281, -0.9265, 0.1478, -0.9116, 0.1442, -0.8966, 0.1871, -0.9427, 0.1773, -0.9197, 0.1558, -0.9431, 0.1558, -0.9431, 0.1773, -0.9197, 0.1619, -0.92, 0.2182, -0.895, 0.1929, -0.8959, 0.2108, -0.9239, 0.1929, -0.8959, 0.1894, -0.9103, 0.2108, -0.9239, 0.1871, -0.8496, 0.1773, -0.8731, 0.2108, -0.867, 0.1773, -0.8731, 0.1894, -0.8819, 0.2108, -0.867, 0.1565, -0.8493, 0.1292, -0.8661, 0.1622, -0.8731, 0.1292, -0.8661, 0.1484, -0.8814, 0.1622, -0.8731, 0.04438, -0.7991, 0.0501, -0.7754, 0.05981, -0.7982, 0.06952, -0.8211, 0.03819, -0.8227, 0.05981, -0.7982, 0.03819, -0.8227, 0.04438, -0.7991, 0.05981, -0.7982, 0.1478, -0.9116, 0.1619, -0.92, 0.1676, -0.8967, 0.1281, -0.9265, 0.1558, -0.9431, 0.1478, -0.9116, 0.1558, -0.9431, 0.1619, -0.92, 0.1478, -0.9116, 0.03048, -0.7902, 0.02637, -0.7752, 0.0501, -0.7754, 0.002155, -0.775, 0.02637, -0.7752, 0.01087, -0.8051, 0.01087, -0.8051, 0.02637, -0.7752, 0.03048, -0.7902, 0.1442, -0.8966, 0.1676, -0.8967, 0.1484, -0.8814, 0.1292, -0.8661, 0.1205, -0.8963, 0.1484, -0.8814, 0.1205, -0.8963, 0.1442, -0.8966, 0.1484, -0.8814, 0.0501, -0.7754, 0.03099, -0.7601, 0.04508, -0.7504, 0.03886, -0.7271, 0.04508, -0.7504, 0.01189, -0.7448, 0.03099, -0.7601, 0.01189, -0.7448, 0.04508, -0.7504, 0.1773, -0.8731, 0.1622, -0.8731, 0.1676, -0.8967, 0.1871, -0.8496, 0.1565, -0.8493, 0.1773, -0.8731, 0.1565, -0.8493, 0.1622, -0.8731, 0.1773, -0.8731, 0.07277, -0.7594, 0.0501, -0.7754, 0.06041, -0.7505, 0.09425, -0.7451, 0.07277, -0.7594, 0.06957, -0.7284, 0.07277, -0.7594, 0.06041, -0.7505, 0.06957, -0.7284, 0.0724, -0.7893, 0.0501, -0.7754, 0.07529, -0.7745, 0.1005, -0.7737, 0.09422, -0.8031, 0.07529, -0.7745, 0.09422, -0.8031, 0.0724, -0.7893, 0.07529, -0.7745, 0.1676, -0.8967, 0.1929, -0.8959, 0.1894, -0.8819, 0.2108, -0.867, 0.1894, -0.8819, 0.2182, -0.895, 0.1894, -0.8819, 0.1929, -0.8959, 0.2182, -0.895, 0.1676, -0.8967, 0.1773, -0.9197, 0.1894, -0.9103, 0.2108, -0.9239, 0.1894, -0.9103, 0.1871, -0.9427, 0.1894, -0.9103, 0.1773, -0.9197, 0.1871, -0.9427, 0.004446, -0.8538, 0.004446, -0.9436, 0.09377, -0.8538, 0.004446, -0.9436, 0.09377, -0.9436, 0.09377, -0.8538, 0.1285, -0.7273, 0.2178, -0.7273, 0.1285, -0.8171, 0.2178, -0.7273, 0.2178, -0.8171, 0.1285, -0.8171, 0.004446, -0.8538, 0.004446, -0.9436, 0.09377, -0.8538, 0.004446, -0.9436, 0.09377, -0.9436, 0.09377, -0.8538, 0.1285, -0.7273, 0.2178, -0.7273, 0.1285, -0.8171, 0.2178, -0.7273, 0.2178, -0.8171, 0.1285, -0.8171, 0.1285, -0.7273, 0.1285, -0.8171, 0.2178, -0.7273, 0.1285, -0.8171, 0.2178, -0.8171, 0.2178, -0.7273, 0.004446, -0.8538, 0.09377, -0.8538, 0.004446, -0.9436, 0.09377, -0.8538, 0.09377, -0.9436, 0.004446, -0.9436, 0.1619, -0.92, 0.1773, -0.9197, 0.1676, -0.8967, 0.1676, -0.8967, 0.1894, -0.8819, 0.1773, -0.8731, 0.1622, -0.8731, 0.1484, -0.8814, 0.1676, -0.8967, 0.1478, -0.9116, 0.1676, -0.8967, 0.1442, -0.8966, 0.1676, -0.8967, 0.1894, -0.9103, 0.1929, -0.8959, 0.0501, -0.7754, 0.04508, -0.7504, 0.06041, -0.7505, 0.02637, -0.7752, 0.03099, -0.7601, 0.0501, -0.7754, 0.05981, -0.7982, 0.0501, -0.7754, 0.0724, -0.7893, 0.03048, -0.7902, 0.0501, -0.7754, 0.04438, -0.7991, 0.07529, -0.7745, 0.0501, -0.7754, 0.07277, -0.7594, 0.06957, -0.7284, 0.06041, -0.7505, 0.03886, -0.7271, 0.04508, -0.7504, 0.03886, -0.7271, 0.06041, -0.7505, 0.1005, -0.7737, 0.07529, -0.7745, 0.09425, -0.7451, 0.07529, -0.7745, 0.07277, -0.7594, 0.09425, -0.7451, 0.09422, -0.8031, 0.06952, -0.8211, 0.0724, -0.7893, 0.06952, -0.8211, 0.05981, -0.7982, 0.0724, -0.7893, 0.03819, -0.8227, 0.01087, -0.8051, 0.04438, -0.7991, 0.01087, -0.8051, 0.03048, -0.7902, 0.04438, -0.7991, 0.01189, -0.7448, 0.03099, -0.7601, 0.002155, -0.775, 0.002155, -0.775, 0.03099, -0.7601, 0.02637, -0.7752, 0.1205, -0.8963, 0.1281, -0.9265, 0.1442, -0.8966, 0.1281, -0.9265, 0.1478, -0.9116, 0.1442, -0.8966, 0.1871, -0.9427, 0.1773, -0.9197, 0.1558, -0.9431, 0.1558, -0.9431, 0.1773, -0.9197, 0.1619, -0.92, 0.2182, -0.895, 0.1929, -0.8959, 0.2108, -0.9239, 0.1929, -0.8959, 0.1894, -0.9103, 0.2108, -0.9239, 0.1871, -0.8496, 0.1773, -0.8731, 0.2108, -0.867, 0.1773, -0.8731, 0.1894, -0.8819, 0.2108, -0.867, 0.1565, -0.8493, 0.1292, -0.8661, 0.1622, -0.8731, 0.1292, -0.8661, 0.1484, -0.8814, 0.1622, -0.8731, 0.04438, -0.7991, 0.0501, -0.7754, 0.05981, -0.7982, 0.06952, -0.8211, 0.03819, -0.8227, 0.05981, -0.7982, 0.03819, -0.8227, 0.04438, -0.7991, 0.05981, -0.7982, 0.1478, -0.9116, 0.1619, -0.92, 0.1676, -0.8967, 0.1281, -0.9265, 0.1558, -0.9431, 0.1478, -0.9116, 0.1558, -0.9431, 0.1619, -0.92, 0.1478, -0.9116, 0.03048, -0.7902, 0.02637, -0.7752, 0.0501, -0.7754, 0.002155, -0.775, 0.02637, -0.7752, 0.01087, -0.8051, 0.01087, -0.8051, 0.02637, -0.7752, 0.03048, -0.7902, 0.1442, -0.8966, 0.1676, -0.8967, 0.1484, -0.8814, 0.1292, -0.8661, 0.1205, -0.8963, 0.1484, -0.8814, 0.1205, -0.8963, 0.1442, -0.8966, 0.1484, -0.8814, 0.0501, -0.7754, 0.03099, -0.7601, 0.04508, -0.7504, 0.03886, -0.7271, 0.04508, -0.7504, 0.01189, -0.7448, 0.03099, -0.7601, 0.01189, -0.7448, 0.04508, -0.7504, 0.1773, -0.8731, 0.1622, -0.8731, 0.1676, -0.8967, 0.1871, -0.8496, 0.1565, -0.8493, 0.1773, -0.8731, 0.1565, -0.8493, 0.1622, -0.8731, 0.1773, -0.8731, 0.07277, -0.7594, 0.0501, -0.7754, 0.06041, -0.7505, 0.09425, -0.7451, 0.07277, -0.7594, 0.06957, -0.7284, 0.07277, -0.7594, 0.06041, -0.7505, 0.06957, -0.7284, 0.0724, -0.7893, 0.0501, -0.7754, 0.07529, -0.7745, 0.1005, -0.7737, 0.09422, -0.8031, 0.07529, -0.7745, 0.09422, -0.8031, 0.0724, -0.7893, 0.07529, -0.7745, 0.1676, -0.8967, 0.1929, -0.8959, 0.1894, -0.8819, 0.2108, -0.867, 0.1894, -0.8819, 0.2182, -0.895, 0.1894, -0.8819, 0.1929, -0.8959, 0.2182, -0.895, 0.1676, -0.8967, 0.1773, -0.9197, 0.1894, -0.9103, 0.2108, -0.9239, 0.1894, -0.9103, 0.1871, -0.9427, 0.1894, -0.9103, 0.1773, -0.9197, 0.1871, -0.9427, 0.004446, -0.8538, 0.004446, -0.9436, 0.09377, -0.8538, 0.004446, -0.9436, 0.09377, -0.9436, 0.09377, -0.8538, 0.1285, -0.7273, 0.2178, -0.7273, 0.1285, -0.8171, 0.2178, -0.7273, 0.2178, -0.8171, 0.1285, -0.8171, 0.004446, -0.8538, 0.004446, -0.9436, 0.09377, -0.8538, 0.004446, -0.9436, 0.09377, -0.9436, 0.09377, -0.8538, 0.1285, -0.7273, 0.2178, -0.7273, 0.1285, -0.8171, 0.2178, -0.7273, 0.2178, -0.8171, 0.1285, -0.8171, 0.1285, -0.7273, 0.1285, -0.8171, 0.2178, -0.7273, 0.1285, -0.8171, 0.2178, -0.8171, 0.2178, -0.7273, 0.004446, -0.8538, 0.09377, -0.8538, 0.004446, -0.9436, 0.09377, -0.8538, 0.09377, -0.9436, 0.004446, -0.9436])
me_0x07730ce8_gmdl.use_remesh_fix_poles = True
me_0x07730ce8_gmdl.use_remesh_preserve_attributes = False
me_0x07730ce8_gmdl.update()
me_0x2378c307_gmdl = bpy.data.meshes.new('0x2378C307.gmdl')
me_0x2378c307_gmdl.from_pydata([(0.1868, -0.6167, 0.6988), (0.1868, -0.6167, 0.6988), (0.5192, 0.008129, 0.7304), (-0.1016, -0.4293, 0.832), (-0.1016, -0.4293, 0.832), (-0.1016, -0.4293, 0.832), (0.327, 0.1331, 0.8192), (0.327, 0.1331, 0.8192), (0.4, -0.6969, 0.5077), (0.4, -0.6969, 0.5077), (0.6614, -0.04536, 0.603), (0.6036, -0.6946, 0.2002), (0.6036, -0.6946, 0.2002), (0.6036, -0.6946, 0.2002), (0.7971, -0.04381, 0.398), (0.7971, -0.04381, 0.398), (0.7198, -0.3573, -0.5077), (0.7198, -0.3573, -0.5077), (0.8746, 0.181, -0.07396), (0.7297, -0.5607, -0.2002), (0.7297, -0.5607, -0.2002), (0.8812, 0.04545, 0.131), (0.6268, -0.1493, -0.6988), (0.6268, -0.1493, -0.6988), (0.8126, 0.3197, -0.2014), (0.4224, 0.1273, -0.832), (0.4224, 0.1273, -0.832), (0.4224, 0.1273, -0.832), (0.6763, 0.5041, -0.2902), (0.6763, 0.5041, -0.2902), (-0.1867, 0.6167, -0.6988), (-0.1867, 0.6167, -0.6988), (0.2702, 0.8304, -0.2014), (0.1016, 0.4293, -0.832), (0.1016, 0.4293, -0.832), (0.4625, 0.7054, -0.2902), (-0.4, 0.6969, -0.5077), (-0.4, 0.6969, -0.5077), (-0.4, 0.6969, -0.5077), (0.128, 0.8839, -0.07396), (0.128, 0.8839, -0.07396), (-0.6036, 0.6946, -0.2002), (-0.6036, 0.6946, -0.2002), (-0.007683, 0.8823, 0.131), (-0.7198, 0.3573, 0.5077), (-0.7198, 0.3573, 0.5077), (-0.7198, 0.3573, 0.5077), (-0.0851, 0.6575, 0.603), (-0.0851, 0.6575, 0.603), (-0.7297, 0.5607, 0.2002), (-0.7297, 0.5607, 0.2002), (-0.09173, 0.7931, 0.398), (-0.6268, 0.1493, 0.6988), (-0.6268, 0.1493, 0.6988), (-0.02315, 0.5188, 0.7304), (-0.4224, -0.1273, 0.832), (-0.4224, -0.1273, 0.832), (0.1131, 0.3344, 0.8192), (0.8517, 0.633, 0.7619), (0.8517, 0.633, 0.7619), (0.7556, 0.6954, 0.8064), (0.7556, 0.6954, 0.8064), (0.7556, 0.6954, 0.8064), (0.9228, 0.6062, 0.6983), (0.9228, 0.6062, 0.6983), (0.9907, 0.607, 0.5957), (0.9907, 0.607, 0.5957), (0.9907, 0.607, 0.5957), (0.9907, 0.607, 0.5957), (1.029, 0.7194, 0.3598), (1.029, 0.7194, 0.3598), (1.033, 0.6516, 0.4623), (1.033, 0.6516, 0.4623), (1.033, 0.6516, 0.4623), (0.9984, 0.7888, 0.2961), (0.9984, 0.7888, 0.2961), (0.9303, 0.8809, 0.2517), (0.9303, 0.8809, 0.2517), (0.9303, 0.8809, 0.2517), (0.9303, 0.8809, 0.2517), (0.7272, 1.044, 0.2961), (0.7272, 1.044, 0.2961), (0.8233, 0.9816, 0.2517), (0.8233, 0.9816, 0.2517), (0.6561, 1.071, 0.3598), (0.6561, 1.071, 0.3598), (0.6561, 1.071, 0.3598), (0.6561, 1.071, 0.3598), (0.5883, 1.07, 0.4623), (0.5883, 1.07, 0.4623), (0.5495, 0.9576, 0.6983), (0.5495, 0.9576, 0.6983), (0.5495, 0.9576, 0.6983), (0.5495, 0.9576, 0.6983), (0.5462, 1.025, 0.5957), (0.5462, 1.025, 0.5957), (0.5805, 0.8883, 0.7619), (0.5805, 0.8883, 0.7619), (0.6487, 0.7961, 0.8064), (0.6487, 0.7961, 0.8064), (1.184, 1.258, 0.7935), (1.184, 1.258, 0.7935), (1.184, 1.258, 0.7935), (1.184, 1.258, 0.7935), (0.001966, -0.006488, 0.00735), (-0.001078, -0.004559, 0.008834), (-0.004484, -0.001352, 0.008834), (-0.006593, 0.00157, 0.00735), (-0.007571, 0.003759, 0.00534), (-0.007747, 0.005954, 0.002124), (-0.006408, 0.007375, -0.002127), (-0.004207, 0.007332, -0.005343), (-0.001964, 0.006488, -0.007353), (0.00108, 0.004558, -0.008836), (0.004486, 0.001351, -0.008836), (0.006596, -0.001571, -0.007353), (0.007573, -0.00376, -0.005343), (0.007749, -0.005954, -0.002127), (0.006411, -0.007376, 0.002124), (0.00421, -0.007332, 0.00534)], [], [(0, 2, 3), (3, 2, 6), (0, 8, 2), (8, 10, 2), (8, 11, 10), (11, 14, 10), (16, 18, 19), (19, 18, 21), (16, 22, 18), (22, 24, 18), (22, 25, 24), (25, 28, 24), (30, 32, 33), (33, 32, 35), (30, 36, 32), (36, 39, 32), (37, 41, 40), (41, 43, 40), (45, 48, 49), (49, 48, 51), (44, 52, 47), (52, 54, 47), (52, 55, 54), (55, 57, 54), (2, 58, 6), (6, 58, 60), (2, 10, 58), (10, 63, 58), (10, 14, 63), (14, 65, 63), (18, 69, 21), (21, 69, 71), (18, 24, 69), (24, 74, 69), (24, 28, 74), (28, 76, 74), (32, 80, 35), (35, 80, 82), (32, 39, 80), (39, 84, 80), (40, 43, 86), (43, 88, 86), (48, 92, 51), (51, 92, 94), (47, 54, 90), (54, 96, 90), (54, 57, 96), (57, 98, 96), (5, 1, 56), (56, 1, 53), (53, 1, 46), (46, 1, 50), (50, 1, 42), (42, 1, 38), (38, 1, 31), (31, 1, 34), (34, 1, 27), (27, 1, 23), (23, 1, 17), (17, 1, 20), (1, 9, 20), (20, 9, 13), (61, 59, 100), (59, 64, 100), (64, 66, 100), (72, 70, 101), (70, 75, 101), (75, 77, 101), (83, 81, 102), (81, 85, 102), (87, 89, 103), (95, 93, 103), (91, 97, 100), (97, 99, 100), (12, 19, 15), (21, 15, 19), (15, 21, 67), (71, 67, 21), (101, 68, 73), (55, 4, 57), (7, 57, 4), (57, 7, 98), (62, 98, 7), (100, 99, 61), (41, 49, 43), (51, 43, 49), (43, 51, 88), (94, 88, 51), (103, 89, 95), (26, 33, 29), (35, 29, 33), (29, 35, 78), (82, 78, 35), (102, 79, 83), (17, 20, 117, 116), (5, 56, 106, 105), (23, 17, 116, 115), (13, 9, 119, 118), (34, 27, 114, 113), (56, 53, 107, 106), (50, 42, 110, 109), (53, 46, 108, 107), (27, 23, 115, 114), (42, 38, 111, 110), (38, 31, 112, 111), (31, 34, 113, 112), (46, 50, 109, 108), (1, 5, 105, 104), (20, 13, 118, 117), (104, 105, 106, 107, 108, 109, 110, 111, 112, 113, 114, 115, 116, 117, 118, 119), (9, 1, 104, 119)])
me_0x2378c307_gmdl.polygons.foreach_set('use_smooth', [True] * 111)
_uv = me_0x2378c307_gmdl.uv_layers.new(name='UVMap')
_uv.uv.foreach_set('vector', [0.7, -1.0, 0.7, -0.8416, 0.5752, -1.0, 0.5752, -1.0, 0.7, -0.8416, 0.5752, -0.8416, 0.7, -1.0, 0.8, -1.0, 0.7, -0.8416, 0.8, -1.0, 0.8, -0.8416, 0.7, -0.8416, 0.8, -1.0, 0.9248, -1.0, 0.8, -0.8416, 0.9248, -1.0, 0.9248, -0.8416, 0.8, -0.8416, 0.8, -1.0, 0.8, -0.8416, 0.9248, -1.0, 0.9248, -1.0, 0.8, -0.8416, 0.9248, -0.8416, 0.8, -1.0, 0.7, -1.0, 0.8, -0.8416, 0.7, -1.0, 0.7, -0.8416, 0.8, -0.8416, 0.7, -1.0, 0.5752, -1.0, 0.7, -0.8416, 0.5752, -1.0, 0.5752, -0.8416, 0.7, -0.8416, 0.3, -1.0, 0.3, -0.8416, 0.4248, -1.0, 0.4248, -1.0, 0.3, -0.8416, 0.4248, -0.8416, 0.3, -1.0, 0.2, -1.0, 0.3, -0.8416, 0.2, -1.0, 0.2, -0.8416, 0.3, -0.8416, 0.2, -1.0, 0.07516, -1.0, 0.2, -0.8416, 0.07516, -1.0, 0.07516, -0.8416, 0.2, -0.8416, 0.2, -1.0, 0.2, -0.8416, 0.07515, -1.0, 0.07515, -1.0, 0.2, -0.8416, 0.07515, -0.8416, 0.2, -1.0, 0.3, -1.0, 0.2, -0.8416, 0.3, -1.0, 0.3, -0.8416, 0.2, -0.8416, 0.3, -1.0, 0.4248, -1.0, 0.3, -0.8416, 0.4248, -1.0, 0.4248, -0.8416, 0.3, -0.8416, 0.7, -0.8416, 0.7, -0.6832, 0.5752, -0.8416, 0.5752, -0.8416, 0.7, -0.6832, 0.5752, -0.6832, 0.7, -0.8416, 0.8, -0.8416, 0.7, -0.6832, 0.8, -0.8416, 0.8, -0.6832, 0.7, -0.6832, 0.8, -0.8416, 0.9248, -0.8416, 0.8, -0.6832, 0.9248, -0.8416, 0.9248, -0.6832, 0.8, -0.6832, 0.8, -0.8416, 0.8, -0.6832, 0.9248, -0.8416, 0.9248, -0.8416, 0.8, -0.6832, 0.9248, -0.6832, 0.8, -0.8416, 0.7, -0.8416, 0.8, -0.6832, 0.7, -0.8416, 0.7, -0.6832, 0.8, -0.6832, 0.7, -0.8416, 0.5752, -0.8416, 0.7, -0.6832, 0.5752, -0.8416, 0.5752, -0.6832, 0.7, -0.6832, 0.3, -0.8416, 0.3, -0.6832, 0.4248, -0.8416, 0.4248, -0.8416, 0.3, -0.6832, 0.4248, -0.6832, 0.3, -0.8416, 0.2, -0.8416, 0.3, -0.6832, 0.2, -0.8416, 0.2, -0.6832, 0.3, -0.6832, 0.2, -0.8416, 0.07516, -0.8416, 0.2, -0.6832, 0.07516, -0.8416, 0.07516, -0.6832, 0.2, -0.6832, 0.2, -0.8416, 0.2, -0.6832, 0.07515, -0.8416, 0.07515, -0.8416, 0.2, -0.6832, 0.07516, -0.6832, 0.2, -0.8416, 0.3, -0.8416, 0.2, -0.6832, 0.3, -0.8416, 0.3, -0.6832, 0.2, -0.6832, 0.3, -0.8416, 0.4248, -0.8416, 0.3, -0.6832, 0.4248, -0.8416, 0.4248, -0.6832, 0.3, -0.6832, 0.5752, -1.0, 0.7, -1.0, 0.4248, -1.0, 0.4248, -1.0, 0.7, -1.0, 0.3, -1.0, 0.3, -1.0, 0.7, -1.0, 0.2, -1.0, 0.2, -1.0, 0.7, -1.0, 0.07515, -1.0, 0.07515, -1.0, 0.7, -1.0, 0.07516, -1.0, 0.07516, -1.0, 0.7, -1.0, 0.2, -1.0, 0.2, -1.0, 0.7, -1.0, 0.3, -1.0, 0.3, -1.0, 0.7, -1.0, 0.4248, -1.0, 0.4248, -1.0, 0.7, -1.0, 0.5752, -1.0, 0.5752, -1.0, 0.7, -1.0, 0.7, -1.0, 0.7, -1.0, 0.7, -1.0, 0.8, -1.0, 0.8, -1.0, 0.7, -1.0, 0.9248, -1.0, 0.7, -1.0, 0.8, -1.0, 0.9248, -1.0, 0.9248, -1.0, 0.8, -1.0, 0.9248, -1.0, 0.5752, -0.6832, 0.7, -0.6832, 1.0, -0.5247, 0.7, -0.6832, 0.8, -0.6832, 1.0, -0.5247, 0.8, -0.6832, 0.9248, -0.6832, 1.0, -0.5247, 0.9248, -0.6832, 0.8, -0.6832, 1.0, -0.5247, 0.8, -0.6832, 0.7, -0.6832, 1.0, -0.5247, 0.7, -0.6832, 0.5752, -0.6832, 1.0, -0.5247, 0.4248, -0.6832, 0.3, -0.6832, 1.0, -0.5247, 0.3, -0.6832, 0.2, -0.6832, 1.0, -0.5247, 0.2, -0.6832, 0.07516, -0.6832, 1.0, -0.5247, 0.07516, -0.6832, 0.2, -0.6832, 1.0, -0.5247, 0.2, -0.6832, 0.3, -0.6832, 1.0, -0.5247, 0.3, -0.6832, 0.4248, -0.6832, 1.0, -0.5247, 0.9248, -1.0, 0.9248, -1.0, 0.9248, -0.8416, 0.9248, -0.8416, 0.9248, -0.8416, 0.9248, -1.0, 0.9248, -0.8416, 0.9248, -0.8416, 0.9248, -0.6832, 0.9248, -0.6832, 0.9248, -0.6832, 0.9248, -0.8416, 1.0, -0.5247, 0.9248, -0.6832, 0.9248, -0.6832, 0.4248, -1.0, 0.5752, -1.0, 0.4248, -0.8416, 0.5752, -0.8416, 0.4248, -0.8416, 0.5752, -1.0, 0.4248, -0.8416, 0.5752, -0.8416, 0.4248, -0.6832, 0.5752, -0.6832, 0.4248, -0.6832, 0.5752, -0.8416, 1.0, -0.5247, 0.4248, -0.6832, 0.5752, -0.6832, 0.07516, -1.0, 0.07515, -1.0, 0.07516, -0.8416, 0.07515, -0.8416, 0.07516, -0.8416, 0.07515, -1.0, 0.07516, -0.8416, 0.07515, -0.8416, 0.07516, -0.6832, 0.07516, -0.6832, 0.07516, -0.6832, 0.07515, -0.8416, 1.0, -0.5247, 0.07516, -0.6832, 0.07516, -0.6832, 0.5752, -1.0, 0.4248, -1.0, 0.5752, -0.8416, 0.4248, -0.8416, 0.5752, -0.8416, 0.4248, -1.0, 0.5752, -0.8416, 0.4248, -0.8416, 0.5752, -0.6832, 0.4248, -0.6832, 0.5752, -0.6832, 0.4248, -0.8416, 1.0, -0.5247, 0.5752, -0.6832, 0.4248, -0.6832, 0.8, -1.0, 0.9248, -1.0, 0.8013, -1.0, 0.8, -1.0, 0.5752, -1.0, 0.4248, -1.0, 0.5736, -1.0, 0.5752, -1.0, 0.7, -1.0, 0.8, -1.0, 0.7011, -1.0, 0.7, -1.0, 0.9248, -1.0, 0.8, -1.0, 0.9235, -1.0, 0.9248, -1.0, 0.4248, -1.0, 0.5752, -1.0, 0.4264, -1.0, 0.4248, -1.0, 0.4248, -1.0, 0.3, -1.0, 0.4235, -1.0, 0.4248, -1.0, 0.07515, -1.0, 0.07516, -1.0, 0.07515, -1.0, 0.07515, -1.0, 0.3, -1.0, 0.2, -1.0, 0.2989, -1.0, 0.3, -1.0, 0.5752, -1.0, 0.7, -1.0, 0.5765, -1.0, 0.5752, -1.0, 0.07516, -1.0, 0.2, -1.0, 0.07647, -1.0, 0.07516, -1.0, 0.2, -1.0, 0.3, -1.0, 0.2011, -1.0, 0.2, -1.0, 0.3, -1.0, 0.4248, -1.0, 0.3013, -1.0, 0.3, -1.0, 0.2, -1.0, 0.07515, -1.0, 0.1987, -1.0, 0.2, -1.0, 0.7, -1.0, 0.5752, -1.0, 0.6987, -1.0, 0.7, -1.0, 0.9248, -1.0, 0.9248, -1.0, 0.9248, -1.0, 0.9248, -1.0, 0.7989, -1.0, 0.6987, -1.0, 0.5736, -1.0, 0.4235, -1.0, 0.2989, -1.0, 0.1987, -1.0, 0.07515, -1.0, 0.07647, -1.0, 0.2011, -1.0, 0.3013, -1.0, 0.4264, -1.0, 0.5765, -1.0, 0.7011, -1.0, 0.8013, -1.0, 0.9248, -1.0, 0.9235, -1.0, 0.8, -1.0, 0.7, -1.0, 0.7989, -1.0, 0.8, -1.0])
me_0x2378c307_gmdl.use_remesh_fix_poles = True
me_0x2378c307_gmdl.use_remesh_preserve_attributes = False
me_0x2378c307_gmdl.update()
me_0x07730ce8_gmdl_001 = bpy.data.meshes.new('0x07730CE8.gmdl.001')
me_0x07730ce8_gmdl_001.from_pydata([(-0.5145, 0.4523, 1.025), (-0.6059, 0.5003, 0.9713), (-0.3859, 0.2429, 0.4329), (-0.2241, 0.1885, 0.4624), (-0.5266, 0.6467, 0.9614), (-0.4288, 0.5426, 1.015), (-0.2392, 0.3478, 0.437), (-1.053, 0.03909, 1.469), (-1.018, -0.002688, 1.447), (-1.011, 0.02783, 1.478), (-0.0818, 1.241, 1.847), (-0.1593, 1.228, 1.876), (-0.1123, 1.18, 1.882), (-1.191, 0.8746, 2.614), (-1.213, 0.837, 2.602), (-1.174, 0.8418, 2.617), (0.1015, -0.08178, -0.1622), (0.0647, -0.1044, 0.04158), (-0.09968, -0.05439, -0.1156), (-0.6059, 0.5003, 0.9713), (-0.8833, 0.6957, 1.261), (-0.7718, 0.8108, 1.249), (-0.5266, 0.6467, 0.9614), (-0.7477, 0.6963, 1.32), (-0.4649, 0.5755, 1.163), (0.06722, 0.1009, -0.06823), (-0.5145, 0.4523, 1.025), (-0.6998, 0.2142, 1.087), (-0.7753, 0.3062, 1.135), (-0.5145, 0.4523, 1.025), (-0.6595, 0.292, 1.174), (-0.2223, 0.8589, 1.213), (-0.3387, 0.9044, 1.212), (-0.304, 0.8543, 1.303), (-0.3387, 0.9044, 1.212), (-0.2223, 0.8589, 1.213), (-0.4288, 0.5426, 1.015), (-1.174, 0.8933, 1.657), (-1.062, 1.003, 1.675), (-1.034, 0.8766, 1.711), (-0.9154, 0.08205, 1.216), (-0.9896, 0.1708, 1.263), (-0.6998, 0.2142, 1.087), (-0.9011, 0.147, 1.282), (-0.9896, 0.1708, 1.263), (-0.2452, 1.146, 1.502), (-0.1298, 1.13, 1.521), (-0.2142, 1.081, 1.559), (-0.1298, 1.13, 1.521), (-1.281, 0.9351, 2.103), (-1.221, 1.034, 2.135), (-1.183, 0.9489, 2.14), (-0.9154, 0.08205, 1.216), (-0.2142, 1.081, 1.559), (-0.09968, -0.05439, -0.1156), (-1.488, 0.03373, 1.576), (-1.353, 0.3258, 1.588), (-0.9219, -0.03528, 1.674), (-0.6455, 0.3392, 1.243), (-0.5827, 0.0758, 1.141), (-0.6918, -0.222, 1.116), (-0.9258, -0.407, 1.181), (-1.427, -0.2705, 1.466), (-1.214, -0.4296, 1.318), (-1.121, 0.5099, 1.522), (-0.851, 0.5164, 1.39), (-0.9026, -0.04711, 1.721), (-0.6626, -0.2443, 1.155), (-0.5426, 0.05654, 1.168), (-1.199, -0.4523, 1.358), (-0.9074, -0.4324, 1.233), (-1.342, 0.3057, 1.618), (-1.11, 0.4899, 1.552), (-1.416, -0.2906, 1.495), (-1.476, 0.0137, 1.605), (-0.8399, 0.4964, 1.42), (-0.6199, 0.3196, 1.271), (-0.7122, -0.238, 0.5865), (-0.529, 0.2065, 0.6137), (-0.9417, 0.8844, 0.9981), (-0.6174, 0.5989, 0.7629), (-1.714, 0.5906, 1.304), (-1.359, 0.8485, 1.196), (-1.819, -0.312, 1.116), (-1.923, 0.1436, 1.287), (-1.484, -0.5469, 0.8861), (-1.057, -0.5368, 0.6762), (-1.819, -0.312, 1.116), (-1.484, -0.5469, 0.8861), (-1.923, 0.1436, 1.287), (-1.714, 0.5906, 1.304), (-1.359, 0.8485, 1.196), (-0.9417, 0.8844, 0.9981), (-0.6174, 0.5989, 0.7629), (-0.529, 0.2065, 0.6137), (-1.057, -0.5368, 0.6762), (-0.7122, -0.238, 0.5865), (-1.179, 0.2554, 2.375), (-1.937, 0.7529, 1.498), (-0.5447, -0.4943, 0.5111), (-0.3022, -0.5298, 1.754), (-1.159, 0.2795, 2.373), (-0.2824, -0.5055, 1.752), (-0.5133, -0.4556, 0.5068), (-1.906, 0.7916, 1.493), (-1.314, -0.3681, 2.275), (-2.156, -0.2117, 1.346), (-0.288, 0.4904, 0.6501), (-0.1381, 0.07373, 1.836), (-1.321, -0.3398, 2.285), (-0.1448, 0.1024, 1.847), (-0.2987, 0.5359, 0.6678), (-2.167, -0.1661, 1.364), (-0.8436, -0.7439, 1.956), (-1.427, -0.8219, 0.8448), (-1.002, 1.137, 1.154), (-0.5756, 0.4893, 2.15), (-0.871, -0.7402, 1.97), (-0.6033, 0.493, 2.165), (-1.046, 1.143, 1.177), (-1.472, -0.8161, 0.8675), (-1.799, 0.9559, 2.663), (-1.626, 1.331, 2.679), (-1.112, 0.7947, 2.67), (-0.718, 1.348, 2.236), (-0.6373, 1.01, 2.105), (-0.7774, 0.6278, 2.073), (-1.078, 0.3904, 2.157), (-1.721, 0.5655, 2.522), (-1.447, 0.3614, 2.332), (-1.328, 1.567, 2.594), (-0.9817, 1.575, 2.425), (-1.09, 0.7811, 2.723), (-0.7399, 0.5991, 2.123), (-0.5859, 0.9852, 2.139), (-1.428, 0.3323, 2.384), (-1.054, 0.3578, 2.223), (-1.612, 1.305, 2.717), (-1.314, 1.541, 2.632), (-1.706, 0.5398, 2.56), (-1.784, 0.9302, 2.701), (-0.9674, 1.55, 2.463), (-0.6851, 1.323, 2.272), (-0.7553, 0.4781, 1.412), (-0.504, 1.088, 1.45), (-1.07, 2.018, 1.977), (-0.6252, 1.626, 1.654), (-2.129, 1.615, 2.397), (-1.643, 1.969, 2.248), (-2.274, 0.3765, 2.139), (-2.417, 1.002, 2.374), (-1.814, 0.05441, 1.824), (-1.228, 0.06824, 1.536), (-2.274, 0.3765, 2.139), (-1.814, 0.05441, 1.824), (-2.417, 1.002, 2.374), (-2.129, 1.615, 2.397), (-1.643, 1.969, 2.248), (-1.07, 2.018, 1.977), (-0.6252, 1.626, 1.654), (-0.504, 1.088, 1.45), (-1.228, 0.06824, 1.536), (-0.7553, 0.4781, 1.412), (-1.407, 1.129, 3.476), (-2.359, 1.766, 2.512), (-0.6152, 0.2043, 1.276), (-0.4001, 0.2263, 2.762), (-1.385, 1.157, 3.473), (-0.3774, 0.2543, 2.759), (-0.5759, 0.2528, 1.271), (-2.32, 1.815, 2.507), (-1.563, 0.4122, 3.36), (-2.634, 0.5583, 2.322), (-0.2937, 1.438, 1.45), (-0.2114, 0.92, 2.856), (-1.571, 0.4447, 3.372), (-0.2192, 0.953, 2.869), (-0.3071, 1.495, 1.473), (-2.647, 0.6154, 2.344), (-1.022, -0.01971, 2.993), (-1.721, -0.2061, 1.694), (-1.188, 2.248, 2.082), (-0.7143, 1.398, 3.217), (-1.054, -0.01552, 3.009), (-0.7463, 1.402, 3.233), (-1.243, 2.255, 2.11), (-1.776, -0.1987, 1.723), (-0.854, 1.264, 1.793), (-0.6805, 1.642, 1.809), (-0.1404, 1.189, 1.998), (0.2342, 1.659, 1.363), (0.3154, 1.319, 1.231), (0.1744, 0.9338, 1.199), (-0.128, 0.6947, 1.283), (-0.7756, 0.8711, 1.651), (-0.5003, 0.6656, 1.459), (-0.3804, 1.88, 1.724), (-0.03139, 1.888, 1.554), (-0.1184, 1.175, 2.051), (0.2122, 0.905, 1.249), (0.3672, 1.294, 1.266), (-0.4812, 0.6362, 1.512), (-0.1043, 0.6619, 1.35), (-0.6661, 1.616, 1.847), (-0.366, 1.854, 1.762), (-0.7612, 0.8452, 1.689), (-0.8396, 1.238, 1.831), (-0.01699, 1.862, 1.592), (0.2673, 1.634, 1.399), (0.1583, 0.9177, 0.7), (0.3895, 1.479, 0.7344), (-0.1314, 2.334, 1.22), (0.278, 1.974, 0.9227), (-1.106, 1.964, 1.605), (-0.6582, 2.289, 1.469), (-1.239, 0.8242, 1.369), (-1.37, 1.399, 1.585), (-0.8162, 0.5278, 1.078), (-0.2766, 0.5405, 0.8133), (-1.239, 0.8242, 1.369), (-0.8162, 0.5278, 1.078), (-1.37, 1.399, 1.585), (-1.106, 1.964, 1.605), (-0.6582, 2.289, 1.469), (-0.1314, 2.334, 1.22), (0.278, 1.974, 0.9227), (0.3895, 1.479, 0.7344), (-0.2766, 0.5405, 0.8133), (0.1583, 0.9177, 0.7), (-0.4323, 1.519, 2.796), (-1.311, 2.098, 1.808), (0.301, 0.6544, 0.6663), (0.5644, 0.6264, 2.09), (-0.4102, 1.547, 2.793), (0.5869, 0.6541, 2.086), (0.3373, 0.6992, 0.6612), (-1.274, 2.143, 1.803), (-0.5866, 0.8103, 2.681), (-1.564, 0.9815, 1.633), (0.5982, 1.794, 0.8272), (0.7511, 1.313, 2.183), (-0.5941, 0.8425, 2.694), (0.7434, 1.345, 2.195), (0.5858, 1.847, 0.8476), (-1.577, 1.034, 1.653), (-0.05136, 0.3829, 2.318), (-0.7207, 0.2751, 1.052), (-0.228, 2.543, 1.411), (0.2535, 1.785, 2.54), (-0.08255, 0.3871, 2.335), (0.2219, 1.79, 2.556), (-0.2791, 2.549, 1.437), (-0.7718, 0.2819, 1.079)], [], [(3, 0, 2), (0, 1, 2), (4, 5, 6), (6, 2, 4), (1, 4, 2), (7, 8, 9), (10, 11, 12), (13, 14, 15), (16, 17, 18), (19, 20, 22), (20, 21, 22), (22, 21, 24), (21, 23, 24), (19, 24, 20), (24, 23, 20), (16, 18, 25), (16, 25, 17), (28, 19, 27), (19, 26, 27), (24, 30, 29), (29, 30, 27), (19, 28, 24), (28, 30, 24), (31, 22, 32), (22, 24, 34), (24, 33, 34), (36, 35, 24), (35, 33, 24), (38, 21, 37), (21, 20, 37), (37, 20, 39), (20, 23, 39), (21, 38, 23), (38, 39, 23), (27, 40, 28), (28, 40, 41), (30, 43, 42), (42, 43, 40), (28, 44, 30), (44, 43, 30), (31, 32, 46), (32, 45, 46), (32, 33, 45), (33, 47, 45), (31, 48, 33), (48, 47, 33), (38, 37, 50), (37, 49, 50), (37, 39, 49), (39, 51, 49), (50, 51, 38), (38, 51, 39), (41, 40, 7), (40, 8, 7), (43, 9, 52), (52, 9, 8), (43, 44, 9), (44, 7, 9), (45, 11, 46), (46, 11, 10), (45, 47, 11), (47, 12, 11), (46, 10, 53), (10, 12, 53), (50, 49, 13), (49, 14, 13), (49, 51, 14), (51, 15, 14), (51, 50, 15), (50, 13, 15), (2, 18, 3), (3, 18, 17), (6, 3, 25), (3, 17, 25), (2, 6, 54), (6, 25, 54), (3, 5, 0), (36, 24, 26), (36, 22, 31), (6, 5, 3), (55, 56, 57), (57, 58, 59), (60, 61, 57), (62, 57, 63), (57, 64, 65), (66, 67, 68), (69, 70, 66), (71, 66, 72), (73, 66, 74), (75, 66, 76), (78, 68, 77), (67, 77, 68), (80, 79, 76), (79, 75, 76), (82, 81, 72), (81, 71, 72), (84, 83, 74), (83, 73, 74), (86, 70, 85), (85, 70, 69), (88, 87, 63), (87, 62, 63), (89, 90, 55), (90, 56, 55), (92, 65, 91), (65, 64, 91), (94, 59, 93), (59, 58, 93), (96, 95, 60), (95, 61, 60), (74, 66, 71), (81, 84, 71), (84, 74, 71), (62, 55, 57), (87, 89, 62), (89, 55, 62), (73, 69, 66), (85, 69, 83), (83, 69, 73), (63, 57, 61), (95, 88, 61), (88, 63, 61), (66, 70, 67), (77, 67, 86), (70, 86, 67), (59, 60, 57), (96, 60, 94), (60, 59, 94), (76, 66, 68), (80, 76, 78), (76, 68, 78), (72, 66, 75), (79, 82, 75), (82, 72, 75), (57, 65, 58), (93, 58, 92), (58, 65, 92), (57, 56, 64), (91, 64, 90), (64, 56, 90), (97, 98, 100), (98, 99, 100), (101, 102, 104), (102, 103, 104), (105, 106, 108), (106, 107, 108), (109, 110, 112), (110, 111, 112), (113, 114, 116), (114, 115, 116), (117, 118, 120), (118, 119, 120), (121, 122, 123), (123, 124, 125), (126, 127, 123), (128, 123, 129), (123, 130, 131), (132, 133, 134), (135, 136, 132), (137, 132, 138), (139, 132, 140), (141, 132, 142), (144, 134, 143), (133, 143, 134), (145, 141, 146), (141, 142, 146), (148, 147, 138), (147, 137, 138), (150, 149, 140), (149, 139, 140), (152, 136, 151), (151, 136, 135), (154, 153, 129), (153, 128, 129), (156, 122, 155), (155, 122, 121), (158, 131, 157), (131, 130, 157), (160, 125, 159), (125, 124, 159), (162, 161, 126), (161, 127, 126), (140, 132, 137), (147, 150, 137), (150, 140, 137), (128, 121, 123), (153, 155, 128), (155, 121, 128), (139, 135, 132), (151, 135, 149), (149, 135, 139), (129, 123, 127), (161, 154, 127), (154, 129, 127), (132, 136, 133), (143, 133, 152), (136, 152, 133), (125, 126, 123), (160, 162, 125), (162, 126, 125), (142, 132, 134), (146, 142, 144), (142, 134, 144), (138, 132, 141), (145, 148, 141), (148, 138, 141), (123, 131, 124), (159, 124, 158), (124, 131, 158), (123, 122, 130), (157, 130, 156), (130, 122, 156), (163, 164, 166), (164, 165, 166), (167, 168, 170), (168, 169, 170), (171, 172, 174), (172, 173, 174), (175, 176, 178), (176, 177, 178), (179, 180, 182), (180, 181, 182), (183, 184, 186), (184, 185, 186), (187, 188, 189), (189, 190, 191), (192, 193, 189), (194, 189, 195), (189, 196, 197), (198, 199, 200), (201, 202, 198), (203, 198, 204), (205, 198, 206), (207, 198, 208), (210, 200, 209), (199, 209, 200), (211, 207, 212), (207, 208, 212), (214, 213, 204), (213, 203, 204), (216, 215, 206), (215, 205, 206), (218, 202, 217), (217, 202, 201), (220, 219, 195), (219, 194, 195), (222, 188, 221), (221, 188, 187), (224, 197, 223), (197, 196, 223), (226, 191, 225), (191, 190, 225), (228, 227, 192), (227, 193, 192), (206, 198, 203), (213, 216, 203), (216, 206, 203), (194, 187, 189), (219, 221, 194), (221, 187, 194), (205, 201, 198), (217, 201, 215), (215, 201, 205), (195, 189, 193), (227, 220, 193), (220, 195, 193), (198, 202, 199), (209, 199, 218), (202, 218, 199), (191, 192, 189), (226, 228, 191), (228, 192, 191), (208, 198, 200), (212, 208, 210), (208, 200, 210), (204, 198, 207), (211, 214, 207), (214, 204, 207), (189, 197, 190), (225, 190, 224), (190, 197, 224), (189, 188, 196), (223, 196, 222), (196, 188, 222), (229, 230, 232), (230, 231, 232), (233, 234, 236), (234, 235, 236), (237, 238, 240), (238, 239, 240), (241, 242, 244), (242, 243, 244), (245, 246, 248), (246, 247, 248), (249, 250, 252), (250, 251, 252)])
me_0x07730ce8_gmdl_001.polygons.foreach_set('use_smooth', [True] * 296)
_uv = me_0x07730ce8_gmdl_001.uv_layers.new(name='UVMap')
_uv.uv.foreach_set('vector', [0.5574, -0.8364, 0.5646, -0.8559, 0.5661, -0.8334, 0.5646, -0.8559, 0.5732, -0.855, 0.5661, -0.8334, 0.57, -0.8556, 0.5682, -0.8557, 0.5634, -0.8349, 0.5634, -0.8349, 0.5661, -0.8334, 0.57, -0.8556, 0.5732, -0.855, 0.57, -0.8556, 0.5661, -0.8334, 0.5129, -0.8433, 0.5118, -0.8411, 0.5115, -0.8428, 0.5022, -0.8318, 0.5032, -0.834, 0.5022, -0.8343, 0.5491, -0.9269, 0.5502, -0.9275, 0.548, -0.9269, 0.5361, -0.8101, 0.5381, -0.8211, 0.546, -0.8111, 0.5444, -0.8339, 0.5519, -0.8593, 0.5418, -0.832, 0.5519, -0.8593, 0.5505, -0.8571, 0.5418, -0.832, 0.5418, -0.832, 0.5505, -0.8571, 0.5358, -0.8371, 0.5505, -0.8571, 0.5469, -0.8577, 0.5358, -0.8371, 0.5444, -0.8339, 0.5358, -0.8371, 0.5519, -0.8593, 0.5358, -0.8371, 0.5469, -0.8577, 0.5519, -0.8593, 0.5361, -0.8101, 0.546, -0.8111, 0.5444, -0.8152, 0.5361, -0.8101, 0.5444, -0.8152, 0.5381, -0.8211, 0.5333, -0.8363, 0.5444, -0.8339, 0.531, -0.8315, 0.5444, -0.8339, 0.538, -0.8281, 0.531, -0.8315, 0.5358, -0.8371, 0.5296, -0.8356, 0.538, -0.8281, 0.538, -0.8281, 0.5296, -0.8356, 0.531, -0.8315, 0.5444, -0.8339, 0.5333, -0.8363, 0.5358, -0.8371, 0.5333, -0.8363, 0.5296, -0.8356, 0.5358, -0.8371, 0.5246, -0.8266, 0.5418, -0.832, 0.5256, -0.8304, 0.5418, -0.832, 0.5358, -0.8371, 0.5256, -0.8304, 0.5358, -0.8371, 0.5239, -0.8307, 0.5256, -0.8304, 0.5405, -0.8307, 0.5246, -0.8266, 0.5358, -0.8371, 0.5246, -0.8266, 0.5239, -0.8307, 0.5358, -0.8371, 0.5518, -0.8872, 0.5505, -0.8571, 0.554, -0.8888, 0.5505, -0.8571, 0.5519, -0.8593, 0.554, -0.8888, 0.554, -0.8888, 0.5519, -0.8593, 0.5494, -0.8873, 0.5519, -0.8593, 0.5469, -0.8577, 0.5494, -0.8873, 0.5505, -0.8571, 0.5518, -0.8872, 0.5469, -0.8577, 0.5518, -0.8872, 0.5494, -0.8873, 0.5469, -0.8577, 0.531, -0.8315, 0.5212, -0.8358, 0.5333, -0.8363, 0.5333, -0.8363, 0.5212, -0.8358, 0.5231, -0.8397, 0.5296, -0.8356, 0.5208, -0.8387, 0.531, -0.8315, 0.531, -0.8315, 0.5208, -0.8387, 0.5212, -0.8358, 0.5333, -0.8363, 0.5231, -0.8397, 0.5296, -0.8356, 0.5231, -0.8397, 0.5208, -0.8387, 0.5296, -0.8356, 0.5246, -0.8266, 0.5256, -0.8304, 0.5122, -0.8273, 0.5256, -0.8304, 0.5137, -0.8306, 0.5122, -0.8273, 0.5256, -0.8304, 0.5239, -0.8307, 0.5137, -0.8306, 0.5239, -0.8307, 0.5123, -0.8309, 0.5137, -0.8306, 0.5246, -0.8266, 0.5122, -0.8273, 0.5239, -0.8307, 0.5122, -0.8273, 0.5123, -0.8309, 0.5239, -0.8307, 0.5518, -0.8872, 0.554, -0.8888, 0.5513, -0.9091, 0.554, -0.8888, 0.553, -0.9102, 0.5513, -0.9091, 0.554, -0.8888, 0.5494, -0.8873, 0.553, -0.9102, 0.5494, -0.8873, 0.5498, -0.9092, 0.553, -0.9102, 0.5513, -0.9091, 0.5498, -0.9092, 0.5518, -0.8872, 0.5518, -0.8872, 0.5498, -0.9092, 0.5494, -0.8873, 0.5231, -0.8397, 0.5212, -0.8358, 0.5129, -0.8433, 0.5212, -0.8358, 0.5118, -0.8411, 0.5129, -0.8433, 0.5208, -0.8387, 0.5115, -0.8428, 0.5212, -0.8358, 0.5212, -0.8358, 0.5115, -0.8428, 0.5118, -0.8411, 0.5208, -0.8387, 0.5231, -0.8397, 0.5115, -0.8428, 0.5231, -0.8397, 0.5129, -0.8433, 0.5115, -0.8428, 0.5137, -0.8306, 0.5032, -0.834, 0.5122, -0.8273, 0.5122, -0.8273, 0.5032, -0.834, 0.5022, -0.8318, 0.5137, -0.8306, 0.5123, -0.8309, 0.5032, -0.834, 0.5123, -0.8309, 0.5022, -0.8343, 0.5032, -0.834, 0.5122, -0.8273, 0.5022, -0.8318, 0.5123, -0.8309, 0.5022, -0.8318, 0.5022, -0.8343, 0.5123, -0.8309, 0.5513, -0.9091, 0.553, -0.9102, 0.5491, -0.9269, 0.553, -0.9102, 0.5502, -0.9275, 0.5491, -0.9269, 0.553, -0.9102, 0.5498, -0.9092, 0.5502, -0.9275, 0.5498, -0.9092, 0.548, -0.9269, 0.5502, -0.9275, 0.5498, -0.9092, 0.5513, -0.9091, 0.548, -0.9269, 0.5513, -0.9091, 0.5491, -0.9269, 0.548, -0.9269, 0.5661, -0.8334, 0.546, -0.8111, 0.5574, -0.8364, 0.5574, -0.8364, 0.546, -0.8111, 0.5381, -0.8211, 0.5634, -0.8349, 0.5574, -0.8364, 0.5444, -0.8152, 0.5574, -0.8364, 0.5381, -0.8211, 0.5444, -0.8152, 0.5661, -0.8334, 0.5634, -0.8349, 0.546, -0.8111, 0.5634, -0.8349, 0.5444, -0.8152, 0.546, -0.8111, 0.5574, -0.8364, 0.5682, -0.8557, 0.5646, -0.8559, 0.5405, -0.8307, 0.5358, -0.8371, 0.538, -0.8281, 0.5405, -0.8307, 0.5418, -0.832, 0.5246, -0.8266, 0.5634, -0.8349, 0.5682, -0.8557, 0.5574, -0.8364, 0.604, -0.92, 0.6194, -0.9197, 0.6096, -0.8967, 0.6096, -0.8967, 0.6314, -0.882, 0.6194, -0.8732, 0.6043, -0.8731, 0.5904, -0.8814, 0.6096, -0.8967, 0.5899, -0.9116, 0.6096, -0.8967, 0.5863, -0.8966, 0.6096, -0.8967, 0.6314, -0.9104, 0.6349, -0.8959, 0.4922, -0.7755, 0.4872, -0.7505, 0.5025, -0.7506, 0.4685, -0.7753, 0.4731, -0.7602, 0.4922, -0.7755, 0.5019, -0.7983, 0.4922, -0.7755, 0.5145, -0.7894, 0.4726, -0.7903, 0.4922, -0.7755, 0.4865, -0.7992, 0.5174, -0.7746, 0.4922, -0.7755, 0.5149, -0.7595, 0.5117, -0.7286, 0.5025, -0.7506, 0.481, -0.7272, 0.4872, -0.7505, 0.481, -0.7272, 0.5025, -0.7506, 0.5363, -0.7452, 0.5426, -0.7738, 0.5149, -0.7595, 0.5426, -0.7738, 0.5174, -0.7746, 0.5149, -0.7595, 0.5363, -0.8031, 0.5116, -0.8212, 0.5145, -0.7894, 0.5116, -0.8212, 0.5019, -0.7983, 0.5145, -0.7894, 0.4803, -0.8227, 0.453, -0.8051, 0.4865, -0.7992, 0.453, -0.8051, 0.4726, -0.7903, 0.4865, -0.7992, 0.454, -0.745, 0.4731, -0.7602, 0.4443, -0.7751, 0.4443, -0.7751, 0.4731, -0.7602, 0.4685, -0.7753, 0.5626, -0.8963, 0.5702, -0.9265, 0.5863, -0.8966, 0.5702, -0.9265, 0.5899, -0.9116, 0.5863, -0.8966, 0.5979, -0.9431, 0.6291, -0.9427, 0.604, -0.92, 0.6291, -0.9427, 0.6194, -0.9197, 0.604, -0.92, 0.6602, -0.8951, 0.6349, -0.8959, 0.6528, -0.9239, 0.6349, -0.8959, 0.6314, -0.9104, 0.6528, -0.9239, 0.6292, -0.8496, 0.6194, -0.8732, 0.6529, -0.8671, 0.6194, -0.8732, 0.6314, -0.882, 0.6529, -0.8671, 0.5985, -0.8494, 0.5713, -0.8661, 0.6043, -0.8731, 0.5713, -0.8661, 0.5904, -0.8814, 0.6043, -0.8731, 0.4865, -0.7992, 0.4922, -0.7755, 0.5019, -0.7983, 0.5116, -0.8212, 0.4803, -0.8227, 0.5019, -0.7983, 0.4803, -0.8227, 0.4865, -0.7992, 0.5019, -0.7983, 0.5899, -0.9116, 0.604, -0.92, 0.6096, -0.8967, 0.5702, -0.9265, 0.5979, -0.9431, 0.5899, -0.9116, 0.5979, -0.9431, 0.604, -0.92, 0.5899, -0.9116, 0.4726, -0.7903, 0.4685, -0.7753, 0.4922, -0.7755, 0.4443, -0.7751, 0.4685, -0.7753, 0.453, -0.8051, 0.453, -0.8051, 0.4685, -0.7753, 0.4726, -0.7903, 0.5863, -0.8966, 0.6096, -0.8967, 0.5904, -0.8814, 0.5713, -0.8661, 0.5626, -0.8963, 0.5904, -0.8814, 0.5626, -0.8963, 0.5863, -0.8966, 0.5904, -0.8814, 0.4922, -0.7755, 0.4731, -0.7602, 0.4872, -0.7505, 0.481, -0.7272, 0.4872, -0.7505, 0.454, -0.745, 0.4731, -0.7602, 0.454, -0.745, 0.4872, -0.7505, 0.6194, -0.8732, 0.6043, -0.8731, 0.6096, -0.8967, 0.5985, -0.8494, 0.6043, -0.8731, 0.6292, -0.8496, 0.6043, -0.8731, 0.6194, -0.8732, 0.6292, -0.8496, 0.5149, -0.7595, 0.4922, -0.7755, 0.5025, -0.7506, 0.5363, -0.7452, 0.5149, -0.7595, 0.5117, -0.7286, 0.5149, -0.7595, 0.5025, -0.7506, 0.5117, -0.7286, 0.5145, -0.7894, 0.4922, -0.7755, 0.5174, -0.7746, 0.5426, -0.7738, 0.5363, -0.8031, 0.5174, -0.7746, 0.5363, -0.8031, 0.5145, -0.7894, 0.5174, -0.7746, 0.6096, -0.8967, 0.6349, -0.8959, 0.6314, -0.882, 0.6529, -0.8671, 0.6314, -0.882, 0.6602, -0.8951, 0.6314, -0.882, 0.6349, -0.8959, 0.6602, -0.8951, 0.6096, -0.8967, 0.6194, -0.9197, 0.6314, -0.9104, 0.6528, -0.9239, 0.6314, -0.9104, 0.6291, -0.9427, 0.6314, -0.9104, 0.6194, -0.9197, 0.6291, -0.9427, 0.4466, -0.8538, 0.4466, -0.9436, 0.5359, -0.8538, 0.4466, -0.9436, 0.5359, -0.9436, 0.5359, -0.8538, 0.5706, -0.7274, 0.6599, -0.7274, 0.5706, -0.8172, 0.6599, -0.7274, 0.6599, -0.8172, 0.5706, -0.8172, 0.4466, -0.8538, 0.4466, -0.9436, 0.5359, -0.8538, 0.4466, -0.9436, 0.5359, -0.9436, 0.5359, -0.8538, 0.5706, -0.7274, 0.6599, -0.7274, 0.5706, -0.8172, 0.6599, -0.7274, 0.6599, -0.8172, 0.5706, -0.8172, 0.5706, -0.7274, 0.5706, -0.8172, 0.6599, -0.7274, 0.5706, -0.8172, 0.6599, -0.8172, 0.6599, -0.7274, 0.4466, -0.8538, 0.5359, -0.8538, 0.4466, -0.9436, 0.5359, -0.8538, 0.5359, -0.9436, 0.4466, -0.9436, 0.604, -0.92, 0.6194, -0.9197, 0.6096, -0.8967, 0.6096, -0.8967, 0.6314, -0.882, 0.6194, -0.8732, 0.6043, -0.8731, 0.5904, -0.8814, 0.6096, -0.8967, 0.5899, -0.9116, 0.6096, -0.8967, 0.5863, -0.8966, 0.6096, -0.8967, 0.6314, -0.9104, 0.6349, -0.8959, 0.4922, -0.7755, 0.4872, -0.7505, 0.5025, -0.7506, 0.4685, -0.7753, 0.4731, -0.7602, 0.4922, -0.7755, 0.5019, -0.7983, 0.4922, -0.7755, 0.5145, -0.7894, 0.4726, -0.7903, 0.4922, -0.7755, 0.4865, -0.7992, 0.5174, -0.7746, 0.4922, -0.7755, 0.5149, -0.7595, 0.5117, -0.7286, 0.5025, -0.7506, 0.481, -0.7272, 0.4872, -0.7505, 0.481, -0.7272, 0.5025, -0.7506, 0.5426, -0.7738, 0.5174, -0.7746, 0.5363, -0.7452, 0.5174, -0.7746, 0.5149, -0.7595, 0.5363, -0.7452, 0.5363, -0.8031, 0.5116, -0.8212, 0.5145, -0.7894, 0.5116, -0.8212, 0.5019, -0.7983, 0.5145, -0.7894, 0.4803, -0.8227, 0.453, -0.8051, 0.4865, -0.7992, 0.453, -0.8051, 0.4726, -0.7903, 0.4865, -0.7992, 0.454, -0.745, 0.4731, -0.7602, 0.4443, -0.7751, 0.4443, -0.7751, 0.4731, -0.7602, 0.4685, -0.7753, 0.5626, -0.8963, 0.5702, -0.9265, 0.5863, -0.8966, 0.5702, -0.9265, 0.5899, -0.9116, 0.5863, -0.8966, 0.6291, -0.9427, 0.6194, -0.9197, 0.5979, -0.9431, 0.5979, -0.9431, 0.6194, -0.9197, 0.604, -0.92, 0.6602, -0.8951, 0.6349, -0.8959, 0.6528, -0.9239, 0.6349, -0.8959, 0.6314, -0.9104, 0.6528, -0.9239, 0.6292, -0.8496, 0.6194, -0.8732, 0.6529, -0.8671, 0.6194, -0.8732, 0.6314, -0.882, 0.6529, -0.8671, 0.5985, -0.8494, 0.5713, -0.8661, 0.6043, -0.8731, 0.5713, -0.8661, 0.5904, -0.8814, 0.6043, -0.8731, 0.4865, -0.7992, 0.4922, -0.7755, 0.5019, -0.7983, 0.5116, -0.8212, 0.4803, -0.8227, 0.5019, -0.7983, 0.4803, -0.8227, 0.4865, -0.7992, 0.5019, -0.7983, 0.5899, -0.9116, 0.604, -0.92, 0.6096, -0.8967, 0.5702, -0.9265, 0.5979, -0.9431, 0.5899, -0.9116, 0.5979, -0.9431, 0.604, -0.92, 0.5899, -0.9116, 0.4726, -0.7903, 0.4685, -0.7753, 0.4922, -0.7755, 0.4443, -0.7751, 0.4685, -0.7753, 0.453, -0.8051, 0.453, -0.8051, 0.4685, -0.7753, 0.4726, -0.7903, 0.5863, -0.8966, 0.6096, -0.8967, 0.5904, -0.8814, 0.5713, -0.8661, 0.5626, -0.8963, 0.5904, -0.8814, 0.5626, -0.8963, 0.5863, -0.8966, 0.5904, -0.8814, 0.4922, -0.7755, 0.4731, -0.7602, 0.4872, -0.7505, 0.481, -0.7272, 0.4872, -0.7505, 0.454, -0.745, 0.4731, -0.7602, 0.454, -0.745, 0.4872, -0.7505, 0.6194, -0.8732, 0.6043, -0.8731, 0.6096, -0.8967, 0.6292, -0.8496, 0.5985, -0.8494, 0.6194, -0.8732, 0.5985, -0.8494, 0.6043, -0.8731, 0.6194, -0.8732, 0.5149, -0.7595, 0.4922, -0.7755, 0.5025, -0.7506, 0.5363, -0.7452, 0.5149, -0.7595, 0.5117, -0.7286, 0.5149, -0.7595, 0.5025, -0.7506, 0.5117, -0.7286, 0.5145, -0.7894, 0.4922, -0.7755, 0.5174, -0.7746, 0.5426, -0.7738, 0.5363, -0.8031, 0.5174, -0.7746, 0.5363, -0.8031, 0.5145, -0.7894, 0.5174, -0.7746, 0.6096, -0.8967, 0.6349, -0.8959, 0.6314, -0.882, 0.6529, -0.8671, 0.6314, -0.882, 0.6602, -0.8951, 0.6314, -0.882, 0.6349, -0.8959, 0.6602, -0.8951, 0.6096, -0.8967, 0.6194, -0.9197, 0.6314, -0.9104, 0.6528, -0.9239, 0.6314, -0.9104, 0.6291, -0.9427, 0.6314, -0.9104, 0.6194, -0.9197, 0.6291, -0.9427, 0.4466, -0.8538, 0.4466, -0.9436, 0.5359, -0.8538, 0.4466, -0.9436, 0.5359, -0.9436, 0.5359, -0.8538, 0.5706, -0.7274, 0.6599, -0.7274, 0.5706, -0.8172, 0.6599, -0.7274, 0.6599, -0.8172, 0.5706, -0.8172, 0.4466, -0.8538, 0.4466, -0.9436, 0.5359, -0.8538, 0.4466, -0.9436, 0.5359, -0.9436, 0.5359, -0.8538, 0.5706, -0.7274, 0.6599, -0.7274, 0.5706, -0.8172, 0.6599, -0.7274, 0.6599, -0.8172, 0.5706, -0.8172, 0.5706, -0.7274, 0.5706, -0.8172, 0.6599, -0.7274, 0.5706, -0.8172, 0.6599, -0.8172, 0.6599, -0.7274, 0.4466, -0.8538, 0.5359, -0.8538, 0.4466, -0.9436, 0.5359, -0.8538, 0.5359, -0.9436, 0.4466, -0.9436, 0.604, -0.92, 0.6194, -0.9197, 0.6096, -0.8967, 0.6096, -0.8967, 0.6314, -0.882, 0.6194, -0.8732, 0.6043, -0.8731, 0.5904, -0.8814, 0.6096, -0.8967, 0.5899, -0.9116, 0.6096, -0.8967, 0.5863, -0.8966, 0.6096, -0.8967, 0.6314, -0.9104, 0.6349, -0.8959, 0.4922, -0.7755, 0.4872, -0.7505, 0.5025, -0.7506, 0.4685, -0.7753, 0.4731, -0.7602, 0.4922, -0.7755, 0.5019, -0.7983, 0.4922, -0.7755, 0.5145, -0.7894, 0.4726, -0.7903, 0.4922, -0.7755, 0.4865, -0.7992, 0.5174, -0.7746, 0.4922, -0.7755, 0.5149, -0.7595, 0.5117, -0.7286, 0.5025, -0.7506, 0.481, -0.7272, 0.4872, -0.7505, 0.481, -0.7272, 0.5025, -0.7506, 0.5426, -0.7738, 0.5174, -0.7746, 0.5363, -0.7452, 0.5174, -0.7746, 0.5149, -0.7595, 0.5363, -0.7452, 0.5363, -0.8031, 0.5116, -0.8212, 0.5145, -0.7894, 0.5116, -0.8212, 0.5019, -0.7983, 0.5145, -0.7894, 0.4803, -0.8227, 0.453, -0.8051, 0.4865, -0.7992, 0.453, -0.8051, 0.4726, -0.7903, 0.4865, -0.7992, 0.454, -0.745, 0.4731, -0.7602, 0.4443, -0.7751, 0.4443, -0.7751, 0.4731, -0.7602, 0.4685, -0.7753, 0.5626, -0.8963, 0.5702, -0.9265, 0.5863, -0.8966, 0.5702, -0.9265, 0.5899, -0.9116, 0.5863, -0.8966, 0.6291, -0.9427, 0.6194, -0.9197, 0.5979, -0.9431, 0.5979, -0.9431, 0.6194, -0.9197, 0.604, -0.92, 0.6602, -0.8951, 0.6349, -0.8959, 0.6528, -0.9239, 0.6349, -0.8959, 0.6314, -0.9104, 0.6528, -0.9239, 0.6292, -0.8496, 0.6194, -0.8732, 0.6529, -0.8671, 0.6194, -0.8732, 0.6314, -0.882, 0.6529, -0.8671, 0.5985, -0.8494, 0.5713, -0.8661, 0.6043, -0.8731, 0.5713, -0.8661, 0.5904, -0.8814, 0.6043, -0.8731, 0.4865, -0.7992, 0.4922, -0.7755, 0.5019, -0.7983, 0.5116, -0.8212, 0.4803, -0.8227, 0.5019, -0.7983, 0.4803, -0.8227, 0.4865, -0.7992, 0.5019, -0.7983, 0.5899, -0.9116, 0.604, -0.92, 0.6096, -0.8967, 0.5702, -0.9265, 0.5979, -0.9431, 0.5899, -0.9116, 0.5979, -0.9431, 0.604, -0.92, 0.5899, -0.9116, 0.4726, -0.7903, 0.4685, -0.7753, 0.4922, -0.7755, 0.4443, -0.7751, 0.4685, -0.7753, 0.453, -0.8051, 0.453, -0.8051, 0.4685, -0.7753, 0.4726, -0.7903, 0.5863, -0.8966, 0.6096, -0.8967, 0.5904, -0.8814, 0.5713, -0.8661, 0.5626, -0.8963, 0.5904, -0.8814, 0.5626, -0.8963, 0.5863, -0.8966, 0.5904, -0.8814, 0.4922, -0.7755, 0.4731, -0.7602, 0.4872, -0.7505, 0.481, -0.7272, 0.4872, -0.7505, 0.454, -0.745, 0.4731, -0.7602, 0.454, -0.745, 0.4872, -0.7505, 0.6194, -0.8732, 0.6043, -0.8731, 0.6096, -0.8967, 0.6292, -0.8496, 0.5985, -0.8494, 0.6194, -0.8732, 0.5985, -0.8494, 0.6043, -0.8731, 0.6194, -0.8732, 0.5149, -0.7595, 0.4922, -0.7755, 0.5025, -0.7506, 0.5363, -0.7452, 0.5149, -0.7595, 0.5117, -0.7286, 0.5149, -0.7595, 0.5025, -0.7506, 0.5117, -0.7286, 0.5145, -0.7894, 0.4922, -0.7755, 0.5174, -0.7746, 0.5426, -0.7738, 0.5363, -0.8031, 0.5174, -0.7746, 0.5363, -0.8031, 0.5145, -0.7894, 0.5174, -0.7746, 0.6096, -0.8967, 0.6349, -0.8959, 0.6314, -0.882, 0.6529, -0.8671, 0.6314, -0.882, 0.6602, -0.8951, 0.6314, -0.882, 0.6349, -0.8959, 0.6602, -0.8951, 0.6096, -0.8967, 0.6194, -0.9197, 0.6314, -0.9104, 0.6528, -0.9239, 0.6314, -0.9104, 0.6291, -0.9427, 0.6314, -0.9104, 0.6194, -0.9197, 0.6291, -0.9427, 0.4466, -0.8538, 0.4466, -0.9436, 0.5359, -0.8538, 0.4466, -0.9436, 0.5359, -0.9436, 0.5359, -0.8538, 0.5706, -0.7274, 0.6599, -0.7274, 0.5706, -0.8172, 0.6599, -0.7274, 0.6599, -0.8172, 0.5706, -0.8172, 0.4466, -0.8538, 0.4466, -0.9436, 0.5359, -0.8538, 0.4466, -0.9436, 0.5359, -0.9436, 0.5359, -0.8538, 0.5706, -0.7274, 0.6599, -0.7274, 0.5706, -0.8172, 0.6599, -0.7274, 0.6599, -0.8172, 0.5706, -0.8172, 0.5706, -0.7274, 0.5706, -0.8172, 0.6599, -0.7274, 0.5706, -0.8172, 0.6599, -0.8172, 0.6599, -0.7274, 0.4466, -0.8538, 0.5359, -0.8538, 0.4466, -0.9436, 0.5359, -0.8538, 0.5359, -0.9436, 0.4466, -0.9436])
me_0x07730ce8_gmdl_001.use_remesh_fix_poles = True
me_0x07730ce8_gmdl_001.use_remesh_preserve_attributes = False
me_0x07730ce8_gmdl_001.update()
me_0x2378c3cb_gmdl = bpy.data.meshes.new('0x2378C3CB.gmdl')
me_0x2378c3cb_gmdl.from_pydata([(0.8147, 0.01789, 0.4893), (0.8147, 0.01789, 0.4893), (0.2436, 0.2819, 0.8151), (0.6722, -0.3092, 0.5826), (0.6722, -0.3092, 0.5826), (0.6722, -0.3092, 0.5826), (0.1486, 0.06381, 0.8773), (0.1486, 0.06381, 0.8773), (0.835, 0.2827, 0.3555), (0.835, 0.2827, 0.3555), (0.2571, 0.4584, 0.7258), (0.7392, 0.5664, 0.1402), (0.7392, 0.5664, 0.1402), (0.7392, 0.5664, 0.1402), (0.1933, 0.6476, 0.5823), (0.1933, 0.6476, 0.5823), (0.1947, 0.8598, -0.3555), (0.1947, 0.8598, -0.3555), (-0.1698, 0.8431, 0.2518), (0.4868, 0.7939, -0.1402), (0.4868, 0.7939, -0.1402), (0.02497, 0.7992, 0.3954), (-0.06662, 0.8122, -0.4893), (-0.06662, 0.8122, -0.4893), (-0.3439, 0.8114, 0.1626), (-0.3772, 0.6365, -0.5826), (-0.3772, 0.6365, -0.5826), (-0.3772, 0.6365, -0.5826), (-0.551, 0.6943, 0.1004), (-0.551, 0.6943, 0.1004), (-0.8147, -0.01788, -0.4893), (-0.8147, -0.01788, -0.4893), (-0.8427, 0.258, 0.1626), (-0.6722, 0.3092, -0.5826), (-0.6722, 0.3092, -0.5826), (-0.7476, 0.4761, 0.1004), (-0.835, -0.2827, -0.3555), (-0.835, -0.2827, -0.3555), (-0.835, -0.2827, -0.3555), (-0.8562, 0.0815, 0.2518), (-0.8562, 0.0815, 0.2518), (-0.7392, -0.5664, -0.1402), (-0.7392, -0.5664, -0.1402), (-0.7924, -0.1076, 0.3954), (-0.1947, -0.8598, 0.3555), (-0.1947, -0.8598, 0.3555), (-0.1947, -0.8598, 0.3555), (-0.4293, -0.3032, 0.7258), (-0.4293, -0.3032, 0.7258), (-0.4868, -0.7939, 0.1402), (-0.4868, -0.7939, 0.1402), (-0.624, -0.2593, 0.5823), (0.06661, -0.8122, 0.4893), (0.06661, -0.8122, 0.4893), (-0.2551, -0.2715, 0.8151), (0.3772, -0.6365, 0.5826), (0.3772, -0.6365, 0.5826), (-0.04807, -0.1544, 0.8773), (-0.3275, 0.5459, 1.141), (-0.3275, 0.5459, 1.141), (-0.375, 0.4368, 1.172), (-0.375, 0.4368, 1.172), (-0.375, 0.4368, 1.172), (-0.3207, 0.6341, 1.096), (-0.3207, 0.6341, 1.096), (-0.3527, 0.7287, 1.024), (-0.3527, 0.7287, 1.024), (-0.3527, 0.7287, 1.024), (-0.3527, 0.7287, 1.024), (-0.5342, 0.8265, 0.8591), (-0.5342, 0.8265, 0.8591), (-0.4368, 0.8046, 0.9309), (-0.4368, 0.8046, 0.9309), (-0.4368, 0.8046, 0.9309), (-0.6213, 0.8106, 0.8145), (-0.6213, 0.8106, 0.8145), (-0.7248, 0.7521, 0.7834), (-0.7248, 0.7521, 0.7834), (-0.7248, 0.7521, 0.7834), (-0.7248, 0.7521, 0.7834), (-0.8706, 0.534, 0.8145), (-0.8706, 0.534, 0.8145), (-0.8231, 0.643, 0.7834), (-0.8231, 0.643, 0.7834), (-0.8774, 0.4457, 0.8591), (-0.8774, 0.4457, 0.8591), (-0.8774, 0.4457, 0.8591), (-0.8774, 0.4457, 0.8591), (-0.8455, 0.3511, 0.9309), (-0.8455, 0.3511, 0.9309), (-0.664, 0.2533, 1.096), (-0.664, 0.2533, 1.096), (-0.664, 0.2533, 1.096), (-0.664, 0.2533, 1.096), (-0.7613, 0.2753, 1.024), (-0.7613, 0.2753, 1.024), (-0.5769, 0.2692, 1.141), (-0.5769, 0.2692, 1.141), (-0.4733, 0.3277, 1.172), (-0.4733, 0.3277, 1.172), (-0.8986, 0.8099, 1.466), (-0.8986, 0.8099, 1.466), (-0.8986, 0.8099, 1.466), (-0.8986, 0.8099, 1.466), (0.008571, 0.0001897, 0.005147), (0.007137, -0.003282, 0.006186), (0.004005, -0.006757, 0.006186), (0.0007007, -0.008543, 0.005147), (-0.002048, -0.009044, 0.003739), (-0.005169, -0.008429, 0.001488), (-0.00785, -0.006013, -0.001489), (-0.008785, -0.002972, -0.003741), (-0.008571, -0.0001866, -0.005149), (-0.007138, 0.003285, -0.006188), (-0.004005, 0.00676, -0.006188), (-0.000701, 0.008546, -0.005149), (0.002048, 0.009047, -0.003741), (0.005168, 0.008432, -0.001489), (0.007849, 0.006016, 0.001488), (0.008784, 0.002976, 0.003739)], [], [(0, 2, 3), (3, 2, 6), (0, 8, 2), (8, 10, 2), (8, 11, 10), (11, 14, 10), (16, 18, 19), (19, 18, 21), (16, 22, 18), (22, 24, 18), (22, 25, 24), (25, 28, 24), (30, 32, 33), (33, 32, 35), (30, 36, 32), (36, 39, 32), (37, 41, 40), (41, 43, 40), (45, 48, 49), (49, 48, 51), (44, 52, 47), (52, 54, 47), (52, 55, 54), (55, 57, 54), (2, 58, 6), (6, 58, 60), (2, 10, 58), (10, 63, 58), (10, 14, 63), (14, 65, 63), (18, 69, 21), (21, 69, 71), (18, 24, 69), (24, 74, 69), (24, 28, 74), (28, 76, 74), (32, 80, 35), (35, 80, 82), (32, 39, 80), (39, 84, 80), (40, 43, 86), (43, 88, 86), (48, 92, 51), (51, 92, 94), (47, 54, 90), (54, 96, 90), (54, 57, 96), (57, 98, 96), (5, 1, 56), (56, 1, 53), (53, 1, 46), (46, 1, 50), (50, 1, 42), (42, 1, 38), (38, 1, 31), (31, 1, 34), (34, 1, 27), (27, 1, 23), (23, 1, 17), (17, 1, 20), (1, 9, 20), (20, 9, 13), (61, 59, 100), (59, 64, 100), (64, 66, 100), (72, 70, 101), (70, 75, 101), (75, 77, 101), (83, 81, 102), (81, 85, 102), (87, 89, 103), (95, 93, 103), (91, 97, 100), (97, 99, 100), (12, 19, 15), (21, 15, 19), (15, 21, 67), (71, 67, 21), (101, 68, 73), (55, 4, 57), (7, 57, 4), (57, 7, 98), (62, 98, 7), (100, 99, 61), (41, 49, 43), (51, 43, 49), (43, 51, 88), (94, 88, 51), (103, 89, 95), (26, 33, 29), (35, 29, 33), (29, 35, 78), (82, 78, 35), (102, 79, 83), (20, 13, 118, 117), (23, 17, 116, 115), (17, 20, 117, 116), (34, 27, 114, 113), (56, 53, 107, 106), (50, 42, 110, 109), (53, 46, 108, 107), (27, 23, 115, 114), (42, 38, 111, 110), (38, 31, 112, 111), (31, 34, 113, 112), (46, 50, 109, 108), (13, 9, 119, 118), (1, 5, 105, 104), (5, 56, 106, 105), (104, 105, 106, 107, 108, 109, 110, 111, 112, 113, 114, 115, 116, 117, 118, 119), (9, 1, 104, 119)])
me_0x2378c3cb_gmdl.polygons.foreach_set('use_smooth', [True] * 111)
_uv = me_0x2378c3cb_gmdl.uv_layers.new(name='UVMap')
_uv.uv.foreach_set('vector', [0.7, -1.0, 0.7, -0.8416, 0.5752, -1.0, 0.5752, -1.0, 0.7, -0.8416, 0.5752, -0.8416, 0.7, -1.0, 0.8, -1.0, 0.7, -0.8416, 0.8, -1.0, 0.8, -0.8416, 0.7, -0.8416, 0.8, -1.0, 0.9248, -1.0, 0.8, -0.8416, 0.9248, -1.0, 0.9248, -0.8416, 0.8, -0.8416, 0.8, -1.0, 0.8, -0.8416, 0.9248, -1.0, 0.9248, -1.0, 0.8, -0.8416, 0.9248, -0.8416, 0.8, -1.0, 0.7, -1.0, 0.8, -0.8416, 0.7, -1.0, 0.7, -0.8416, 0.8, -0.8416, 0.7, -1.0, 0.5752, -1.0, 0.7, -0.8416, 0.5752, -1.0, 0.5752, -0.8416, 0.7, -0.8416, 0.3, -1.0, 0.3, -0.8416, 0.4248, -1.0, 0.4248, -1.0, 0.3, -0.8416, 0.4248, -0.8416, 0.3, -1.0, 0.2, -1.0, 0.3, -0.8416, 0.2, -1.0, 0.2, -0.8416, 0.3, -0.8416, 0.2, -1.0, 0.07516, -1.0, 0.2, -0.8416, 0.07516, -1.0, 0.07516, -0.8416, 0.2, -0.8416, 0.2, -1.0, 0.2, -0.8416, 0.07515, -1.0, 0.07515, -1.0, 0.2, -0.8416, 0.07515, -0.8416, 0.2, -1.0, 0.3, -1.0, 0.2, -0.8416, 0.3, -1.0, 0.3, -0.8416, 0.2, -0.8416, 0.3, -1.0, 0.4248, -1.0, 0.3, -0.8416, 0.4248, -1.0, 0.4248, -0.8416, 0.3, -0.8416, 0.7, -0.8416, 0.7, -0.6832, 0.5752, -0.8416, 0.5752, -0.8416, 0.7, -0.6832, 0.5752, -0.6832, 0.7, -0.8416, 0.8, -0.8416, 0.7, -0.6832, 0.8, -0.8416, 0.8, -0.6832, 0.7, -0.6832, 0.8, -0.8416, 0.9248, -0.8416, 0.8, -0.6832, 0.9248, -0.8416, 0.9248, -0.6832, 0.8, -0.6832, 0.8, -0.8416, 0.8, -0.6832, 0.9248, -0.8416, 0.9248, -0.8416, 0.8, -0.6832, 0.9248, -0.6832, 0.8, -0.8416, 0.7, -0.8416, 0.8, -0.6832, 0.7, -0.8416, 0.7, -0.6832, 0.8, -0.6832, 0.7, -0.8416, 0.5752, -0.8416, 0.7, -0.6832, 0.5752, -0.8416, 0.5752, -0.6832, 0.7, -0.6832, 0.3, -0.8416, 0.3, -0.6832, 0.4248, -0.8416, 0.4248, -0.8416, 0.3, -0.6832, 0.4248, -0.6832, 0.3, -0.8416, 0.2, -0.8416, 0.3, -0.6832, 0.2, -0.8416, 0.2, -0.6832, 0.3, -0.6832, 0.2, -0.8416, 0.07516, -0.8416, 0.2, -0.6832, 0.07516, -0.8416, 0.07516, -0.6832, 0.2, -0.6832, 0.2, -0.8416, 0.2, -0.6832, 0.07515, -0.8416, 0.07515, -0.8416, 0.2, -0.6832, 0.07516, -0.6832, 0.2, -0.8416, 0.3, -0.8416, 0.2, -0.6832, 0.3, -0.8416, 0.3, -0.6832, 0.2, -0.6832, 0.3, -0.8416, 0.4248, -0.8416, 0.3, -0.6832, 0.4248, -0.8416, 0.4248, -0.6832, 0.3, -0.6832, 0.5752, -1.0, 0.7, -1.0, 0.4248, -1.0, 0.4248, -1.0, 0.7, -1.0, 0.3, -1.0, 0.3, -1.0, 0.7, -1.0, 0.2, -1.0, 0.2, -1.0, 0.7, -1.0, 0.07515, -1.0, 0.07515, -1.0, 0.7, -1.0, 0.07516, -1.0, 0.07516, -1.0, 0.7, -1.0, 0.2, -1.0, 0.2, -1.0, 0.7, -1.0, 0.3, -1.0, 0.3, -1.0, 0.7, -1.0, 0.4248, -1.0, 0.4248, -1.0, 0.7, -1.0, 0.5752, -1.0, 0.5752, -1.0, 0.7, -1.0, 0.7, -1.0, 0.7, -1.0, 0.7, -1.0, 0.8, -1.0, 0.8, -1.0, 0.7, -1.0, 0.9248, -1.0, 0.7, -1.0, 0.8, -1.0, 0.9248, -1.0, 0.9248, -1.0, 0.8, -1.0, 0.9248, -1.0, 0.5752, -0.6832, 0.7, -0.6832, 1.0, -0.5247, 0.7, -0.6832, 0.8, -0.6832, 1.0, -0.5247, 0.8, -0.6832, 0.9248, -0.6832, 1.0, -0.5247, 0.9248, -0.6832, 0.8, -0.6832, 1.0, -0.5247, 0.8, -0.6832, 0.7, -0.6832, 1.0, -0.5247, 0.7, -0.6832, 0.5752, -0.6832, 1.0, -0.5247, 0.4248, -0.6832, 0.3, -0.6832, 1.0, -0.5247, 0.3, -0.6832, 0.2, -0.6832, 1.0, -0.5247, 0.2, -0.6832, 0.07516, -0.6832, 1.0, -0.5247, 0.07516, -0.6832, 0.2, -0.6832, 1.0, -0.5247, 0.2, -0.6832, 0.3, -0.6832, 1.0, -0.5247, 0.3, -0.6832, 0.4248, -0.6832, 1.0, -0.5247, 0.9248, -1.0, 0.9248, -1.0, 0.9248, -0.8416, 0.9248, -0.8416, 0.9248, -0.8416, 0.9248, -1.0, 0.9248, -0.8416, 0.9248, -0.8416, 0.9248, -0.6832, 0.9248, -0.6832, 0.9248, -0.6832, 0.9248, -0.8416, 1.0, -0.5247, 0.9248, -0.6832, 0.9248, -0.6832, 0.4248, -1.0, 0.5752, -1.0, 0.4248, -0.8416, 0.5752, -0.8416, 0.4248, -0.8416, 0.5752, -1.0, 0.4248, -0.8416, 0.5752, -0.8416, 0.4248, -0.6832, 0.5752, -0.6832, 0.4248, -0.6832, 0.5752, -0.8416, 1.0, -0.5247, 0.4248, -0.6832, 0.5752, -0.6832, 0.07516, -1.0, 0.07515, -1.0, 0.07516, -0.8416, 0.07515, -0.8416, 0.07516, -0.8416, 0.07515, -1.0, 0.07516, -0.8416, 0.07515, -0.8416, 0.07516, -0.6832, 0.07516, -0.6832, 0.07516, -0.6832, 0.07515, -0.8416, 1.0, -0.5247, 0.07516, -0.6832, 0.07516, -0.6832, 0.5752, -1.0, 0.4248, -1.0, 0.5752, -0.8416, 0.4248, -0.8416, 0.5752, -0.8416, 0.4248, -1.0, 0.5752, -0.8416, 0.4248, -0.8416, 0.5752, -0.6832, 0.4248, -0.6832, 0.5752, -0.6832, 0.4248, -0.8416, 1.0, -0.5247, 0.5752, -0.6832, 0.4248, -0.6832, 0.9248, -1.0, 0.9248, -1.0, 0.9248, -1.0, 0.9248, -1.0, 0.7, -1.0, 0.8, -1.0, 0.7011, -1.0, 0.7, -1.0, 0.8, -1.0, 0.9248, -1.0, 0.8013, -1.0, 0.8, -1.0, 0.4248, -1.0, 0.5752, -1.0, 0.4264, -1.0, 0.4248, -1.0, 0.4248, -1.0, 0.3, -1.0, 0.4235, -1.0, 0.4248, -1.0, 0.07515, -1.0, 0.07516, -1.0, 0.07515, -1.0, 0.07515, -1.0, 0.3, -1.0, 0.2, -1.0, 0.2989, -1.0, 0.3, -1.0, 0.5752, -1.0, 0.7, -1.0, 0.5765, -1.0, 0.5752, -1.0, 0.07516, -1.0, 0.2, -1.0, 0.07647, -1.0, 0.07516, -1.0, 0.2, -1.0, 0.3, -1.0, 0.2011, -1.0, 0.2, -1.0, 0.3, -1.0, 0.4248, -1.0, 0.3013, -1.0, 0.3, -1.0, 0.2, -1.0, 0.07515, -1.0, 0.1987, -1.0, 0.2, -1.0, 0.9248, -1.0, 0.8, -1.0, 0.9235, -1.0, 0.9248, -1.0, 0.7, -1.0, 0.5752, -1.0, 0.6987, -1.0, 0.7, -1.0, 0.5752, -1.0, 0.4248, -1.0, 0.5736, -1.0, 0.5752, -1.0, 0.7989, -1.0, 0.6987, -1.0, 0.5736, -1.0, 0.4235, -1.0, 0.2989, -1.0, 0.1987, -1.0, 0.07515, -1.0, 0.07647, -1.0, 0.2011, -1.0, 0.3013, -1.0, 0.4264, -1.0, 0.5765, -1.0, 0.7011, -1.0, 0.8013, -1.0, 0.9248, -1.0, 0.9235, -1.0, 0.8, -1.0, 0.7, -1.0, 0.7989, -1.0, 0.8, -1.0])
me_0x2378c3cb_gmdl.use_remesh_fix_poles = True
me_0x2378c3cb_gmdl.use_remesh_preserve_attributes = False
me_0x2378c3cb_gmdl.update()

# ---- objects
ob_model_0 = bpy.data.objects.new('Model-0', me_model_0)
ob_1_161834_l_50_3082_f_33_7517 = bpy.data.objects.new('1,161834 L 50,3082 F 33,7517', me_0x07730ce8_gmdl)
ob_0x2378c307_gmdl = bpy.data.objects.new('0x2378C307.gmdl', me_0x2378c307_gmdl)
ob_1_161834_l_50_3082_f_42_7719 = bpy.data.objects.new('1,161834 L 50,3082 F 42,7719', me_0x07730ce8_gmdl_001)
ob_0x2378c3cb_gmdl = bpy.data.objects.new('0x2378C3CB.gmdl', me_0x2378c3cb_gmdl)

# ---- transforms, parenting, visibility, modifiers, constraints
ob_model_0.location = (0.0, 0.0, 0.0)
ob_1_161834_l_50_3082_f_33_7517.location = (0.0, 0.0, 0.0)
ob_1_161834_l_50_3082_f_33_7517.rotation_euler = (1.008, -0.6725, 3.516)
_vg = ob_1_161834_l_50_3082_f_33_7517.vertex_groups.new(name='bone-0')
_vg = ob_1_161834_l_50_3082_f_33_7517.vertex_groups.new(name='bone-1')
_vg = ob_1_161834_l_50_3082_f_33_7517.vertex_groups.new(name='bone-2')
_vg = ob_1_161834_l_50_3082_f_33_7517.vertex_groups.new(name='bone-3')
_vg = ob_1_161834_l_50_3082_f_33_7517.vertex_groups.new(name='bone-4')
_vg = ob_1_161834_l_50_3082_f_33_7517.vertex_groups.new(name='bone-5')
_vg = ob_1_161834_l_50_3082_f_33_7517.vertex_groups.new(name='bone-6')
_vg = ob_1_161834_l_50_3082_f_33_7517.vertex_groups.new(name='bone-7')
_vg = ob_1_161834_l_50_3082_f_33_7517.vertex_groups.new(name='bone-8')
_vg = ob_1_161834_l_50_3082_f_33_7517.vertex_groups.new(name='bone-9')
_vg = ob_1_161834_l_50_3082_f_33_7517.vertex_groups.new(name='bone-10')
_vg = ob_1_161834_l_50_3082_f_33_7517.vertex_groups.new(name='bone-11')
_vg = ob_1_161834_l_50_3082_f_33_7517.vertex_groups.new(name='bone-12')
_vg = ob_1_161834_l_50_3082_f_33_7517.vertex_groups.new(name='bone-13')
_vg = ob_1_161834_l_50_3082_f_33_7517.vertex_groups.new(name='bone-14')
_vg = ob_1_161834_l_50_3082_f_33_7517.vertex_groups.new(name='bone-15')
_vg = ob_1_161834_l_50_3082_f_33_7517.vertex_groups.new(name='bone-16')
_vg = ob_1_161834_l_50_3082_f_33_7517.vertex_groups.new(name='bone-17')
_vg = ob_1_161834_l_50_3082_f_33_7517.vertex_groups.new(name='bone-18')
_vg = ob_1_161834_l_50_3082_f_33_7517.vertex_groups.new(name='bone-19')
ob_0x2378c307_gmdl.location = (0.0, 0.0, 0.0)
ob_0x2378c307_gmdl.rotation_euler = (1.008, -0.6725, 3.516)
ob_1_161834_l_50_3082_f_42_7719.location = (0.0, 0.0, 0.0)
ob_1_161834_l_50_3082_f_42_7719.rotation_euler = (0.5046, 0.4923, 2.434)
_vg = ob_1_161834_l_50_3082_f_42_7719.vertex_groups.new(name='bone-0')
_vg = ob_1_161834_l_50_3082_f_42_7719.vertex_groups.new(name='bone-1')
_vg = ob_1_161834_l_50_3082_f_42_7719.vertex_groups.new(name='bone-2')
_vg = ob_1_161834_l_50_3082_f_42_7719.vertex_groups.new(name='bone-3')
_vg = ob_1_161834_l_50_3082_f_42_7719.vertex_groups.new(name='bone-4')
_vg = ob_1_161834_l_50_3082_f_42_7719.vertex_groups.new(name='bone-5')
_vg = ob_1_161834_l_50_3082_f_42_7719.vertex_groups.new(name='bone-6')
_vg = ob_1_161834_l_50_3082_f_42_7719.vertex_groups.new(name='bone-7')
_vg = ob_1_161834_l_50_3082_f_42_7719.vertex_groups.new(name='bone-8')
_vg = ob_1_161834_l_50_3082_f_42_7719.vertex_groups.new(name='bone-9')
_vg = ob_1_161834_l_50_3082_f_42_7719.vertex_groups.new(name='bone-10')
_vg = ob_1_161834_l_50_3082_f_42_7719.vertex_groups.new(name='bone-11')
_vg = ob_1_161834_l_50_3082_f_42_7719.vertex_groups.new(name='bone-12')
_vg = ob_1_161834_l_50_3082_f_42_7719.vertex_groups.new(name='bone-13')
_vg = ob_1_161834_l_50_3082_f_42_7719.vertex_groups.new(name='bone-14')
_vg = ob_1_161834_l_50_3082_f_42_7719.vertex_groups.new(name='bone-15')
_vg = ob_1_161834_l_50_3082_f_42_7719.vertex_groups.new(name='bone-16')
_vg = ob_1_161834_l_50_3082_f_42_7719.vertex_groups.new(name='bone-17')
_vg = ob_1_161834_l_50_3082_f_42_7719.vertex_groups.new(name='bone-18')
_vg = ob_1_161834_l_50_3082_f_42_7719.vertex_groups.new(name='bone-19')
ob_0x2378c3cb_gmdl.location = (0.0, 0.0, 0.0)
ob_0x2378c3cb_gmdl.rotation_euler = (0.5046, 0.4923, 2.434)

# ---- collection membership
scene.collection.objects.link(ob_model_0)
col_0x07730ce8_gmdl.objects.link(ob_1_161834_l_50_3082_f_33_7517)
col_0x07730ce8_gmdl.objects.link(ob_0x2378c307_gmdl)
col_0x07730ce8_gmdl_001.objects.link(ob_1_161834_l_50_3082_f_42_7719)
col_0x07730ce8_gmdl_001.objects.link(ob_0x2378c3cb_gmdl)

# ---- scene / render settings (as saved in the file)
scene.frame_start = 1; scene.frame_end = 250; scene.frame_set(1)
scene.render.engine = 'BLENDER_EEVEE_NEXT'
scene.cycles.sampling_pattern = 'TABULATED_SOBOL'
scene.cycles.use_light_tree = False
scene.view_settings.view_transform = 'Filmic'
bpy.context.view_layer.update()

# ---- added for rendering (the .blend has no active camera and no usable light): camera, sun
cam_auto = bpy.data.cameras.new('AutoCamera')
cam_auto.lens = 50.0
cam_auto.sensor_width = 36.0
cam_auto.clip_end = 1000.0
ob_auto_camera = bpy.data.objects.new('AutoCamera', cam_auto)
scene.collection.objects.link(ob_auto_camera)
ob_auto_camera.location = (9.38669, -11.2766, 9.43884)
ob_auto_camera.rotation_euler = (1.09748, -7.21219e-08, 0.694738)
scene.camera = ob_auto_camera
light_auto_sun = bpy.data.lights.new('AutoSun', 'SUN')
light_auto_sun.energy = 3.0
light_auto_sun.angle = 0.0523599
ob_auto_sun = bpy.data.objects.new('AutoSun', light_auto_sun)
scene.collection.objects.link(ob_auto_sun)
ob_auto_sun.rotation_euler = (0.872665, 0.174533, 0.523599)
bpy.context.view_layer.update()
